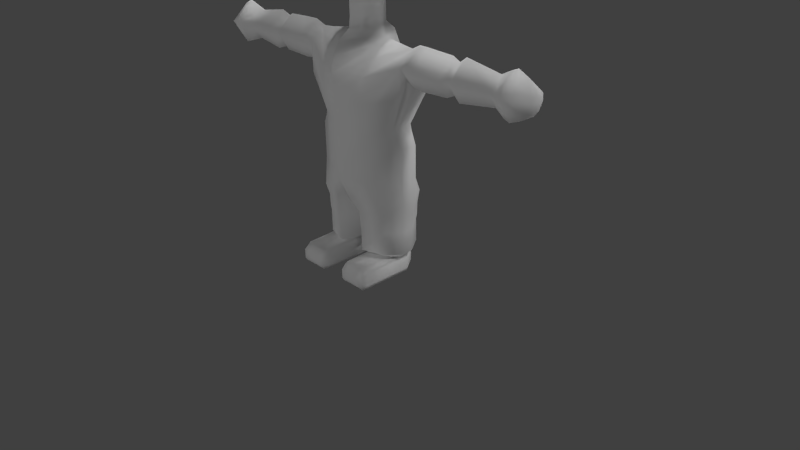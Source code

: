 # Source: Billy.blend  (saved by Blender 2.73.0; exported with 4.5.12 LTS)
import bpy
from mathutils import Matrix  # noqa: F401  (used for matrix-valued properties, if any)

bpy.ops.wm.read_factory_settings(use_empty=True)
scene = bpy.context.scene
scene.name = 'Scene'

# ---- collections
col_collection_1 = bpy.data.collections.new('Collection 1'); scene.collection.children.link(col_collection_1)
col_collection_2 = bpy.data.collections.new('Collection 2'); scene.collection.children.link(col_collection_2)

# ---- materials (node trees are filled in below, after node groups)
mat_material = bpy.data.materials.new('Material')
mat_material.alpha_threshold = 0.0
mat_material.use_transparent_shadow = False
mat_material.roughness = 0.5
mat_material.specular_intensity = 0.2579
mat_material.line_color = (0.0, 0.0, 0.0, 1.0)

# ---- material node trees

# ---- world
world_world = bpy.data.worlds.new('World'); scene.world = world_world
world_world.color = (0.05088, 0.05088, 0.05088)
world_world.use_sun_shadow = False
world_world.sun_shadow_jitter_overblur = 0.0
world_world.cycles.sampling_method = 'MANUAL'
world_world.cycles.sample_map_resolution = 256

# ---- cameras
cam_camera = bpy.data.cameras.new('Camera')
cam_camera.clip_end = 100.0
cam_camera.lens = 35.0
cam_camera.sensor_width = 32.0
cam_camera.sensor_height = 18.0
cam_camera.ortho_scale = 7.314
cam_camera.dof.focus_distance = 0.0
cam_camera.dof.aperture_fstop = 128.0

# ---- lights
light_lamp_008 = bpy.data.lights.new('Lamp.008', 'SUN')
light_lamp_008.transmission_factor = 0.0
light_lamp_008.cutoff_distance = 30.0
light_lamp_008.angle = 0.1993
light_lamp_008.energy = 1.0
light_lamp_008.shadow_buffer_clip_start = 1.001
light_lamp_008.shadow_soft_size = 0.1
light_lamp_008.shadow_cascade_max_distance = 1000.0
light_lamp_008.cycles.use_multiple_importance_sampling = False
light_lamp_007 = bpy.data.lights.new('Lamp.007', 'POINT')
light_lamp_007.transmission_factor = 0.0
light_lamp_007.cutoff_distance = 30.0
light_lamp_007.energy = 100.0
light_lamp_007.shadow_buffer_clip_start = 1.001
light_lamp_007.shadow_soft_size = 0.1
light_lamp_007.shadow_maximum_resolution = 0.006
light_lamp_007.use_absolute_resolution = True
light_lamp_007.cycles.use_multiple_importance_sampling = False
light_lamp_006 = bpy.data.lights.new('Lamp.006', 'POINT')
light_lamp_006.transmission_factor = 0.0
light_lamp_006.cutoff_distance = 30.0
light_lamp_006.energy = 100.0
light_lamp_006.shadow_buffer_clip_start = 1.001
light_lamp_006.shadow_soft_size = 0.1
light_lamp_006.shadow_maximum_resolution = 0.006
light_lamp_006.use_absolute_resolution = True
light_lamp_006.cycles.use_multiple_importance_sampling = False
light_lamp_005 = bpy.data.lights.new('Lamp.005', 'POINT')
light_lamp_005.transmission_factor = 0.0
light_lamp_005.cutoff_distance = 30.0
light_lamp_005.energy = 100.0
light_lamp_005.shadow_buffer_clip_start = 1.001
light_lamp_005.shadow_soft_size = 0.1
light_lamp_005.shadow_maximum_resolution = 0.006
light_lamp_005.use_absolute_resolution = True
light_lamp_005.cycles.use_multiple_importance_sampling = False
light_lamp_004 = bpy.data.lights.new('Lamp.004', 'POINT')
light_lamp_004.transmission_factor = 0.0
light_lamp_004.cutoff_distance = 30.0
light_lamp_004.energy = 100.0
light_lamp_004.shadow_buffer_clip_start = 1.001
light_lamp_004.shadow_soft_size = 0.1
light_lamp_004.shadow_maximum_resolution = 0.006
light_lamp_004.use_absolute_resolution = True
light_lamp_004.cycles.use_multiple_importance_sampling = False
light_lamp_003 = bpy.data.lights.new('Lamp.003', 'POINT')
light_lamp_003.transmission_factor = 0.0
light_lamp_003.cutoff_distance = 30.0
light_lamp_003.energy = 100.0
light_lamp_003.shadow_buffer_clip_start = 1.001
light_lamp_003.shadow_soft_size = 0.1
light_lamp_003.shadow_maximum_resolution = 0.006
light_lamp_003.use_absolute_resolution = True
light_lamp_003.cycles.use_multiple_importance_sampling = False
light_lamp_002 = bpy.data.lights.new('Lamp.002', 'POINT')
light_lamp_002.transmission_factor = 0.0
light_lamp_002.cutoff_distance = 30.0
light_lamp_002.energy = 100.0
light_lamp_002.shadow_buffer_clip_start = 1.001
light_lamp_002.shadow_soft_size = 0.1
light_lamp_002.shadow_maximum_resolution = 0.006
light_lamp_002.use_absolute_resolution = True
light_lamp_002.cycles.use_multiple_importance_sampling = False
light_lamp_001 = bpy.data.lights.new('Lamp.001', 'POINT')
light_lamp_001.transmission_factor = 0.0
light_lamp_001.cutoff_distance = 30.0
light_lamp_001.energy = 100.0
light_lamp_001.shadow_buffer_clip_start = 1.001
light_lamp_001.shadow_soft_size = 0.1
light_lamp_001.shadow_maximum_resolution = 0.006
light_lamp_001.use_absolute_resolution = True
light_lamp_001.cycles.use_multiple_importance_sampling = False
light_lamp = bpy.data.lights.new('Lamp', 'POINT')
light_lamp.transmission_factor = 0.0
light_lamp.cutoff_distance = 30.0
light_lamp.energy = 100.0
light_lamp.shadow_buffer_clip_start = 1.001
light_lamp.shadow_soft_size = 0.1
light_lamp.shadow_maximum_resolution = 0.006
light_lamp.use_absolute_resolution = True
light_lamp.cycles.use_multiple_importance_sampling = False

# ---- meshes
me_cube = bpy.data.meshes.new('Cube')
me_cube.from_pydata([(0.8349, -2.98e-07, 0.0), (0.75, -5.96e-08, -0.75), (0.75, 0.75, 0.0), (0.75, -0.75, 0.0), (0.69, -4.023e-07, 0.75), (0.5556, 0.5556, -0.7207), (0.5556, -0.5556, -0.7556), (0.5556, 0.5556, 0.5556), (0.5556, -0.5556, 0.5556), (0.247, 6.033e-08, -0.9177), (0.247, 6.033e-08, -1.09), (0.247, 6.033e-08, -1.18), (0.247, 6.033e-08, -1.329), (0.3137, -0.004251, -1.394), (0.5858, -0.01664, -1.432), (0.7674, -0.02809, -1.444), (0.7674, -0.2226, -1.62), (0.7674, 0.1768, -1.62), (0.8829, -0.2778, -1.608), (0.7674, 0.1768, -1.982), (0.5929, -0.07514, -2.38), (0.5894, 0.1048, -2.38), (0.5927, -0.1663, -2.38), (0.7557, -0.2247, -1.987), (0.5929, 0.00838, -2.38), (0.8829, -0.02971, -1.385), (0.766, -0.1113, -1.792), (0.7925, 0.06588, -1.813), (0.8829, 0.2316, -1.608), (0.8838, -0.1228, -1.845), (0.8829, 0.09012, -1.854), (0.9989, -0.2778, -1.608), (0.9989, -0.02971, -1.385), (0.9989, 0.2316, -1.608), (0.9989, -0.1265, -1.854), (0.9989, 0.09012, -1.854), (1.38, -0.2602, -1.612), (1.38, -0.02921, -1.404), (1.38, 0.2141, -1.612), (1.38, -0.1194, -1.841), (1.38, 0.08238, -1.841), (1.464, -0.2088, -1.623), (1.464, -0.0277, -1.459), (1.464, 0.1631, -1.623), (1.464, -0.09839, -1.802), (1.464, 0.05981, -1.802), (1.565, -0.2797, -1.608), (1.565, -0.02971, -1.382), (1.565, 0.2336, -1.608), (1.565, -0.1273, -1.855), (1.565, 0.09105, -1.855), (2.033, -0.2052, -1.623), (2.033, -0.0276, -1.463), (2.033, 0.1594, -1.623), (2.033, -0.0969, -1.799), (2.033, 0.05819, -1.799), (0.3137, -0.1849, -1.471), (0.3344, -0.4092, -1.788), (0.3259, -0.4309, -2.09), (0.3293, -0.313, -1.597), (0.3243, -0.3623, -2.38), (0.3374, 0.3117, -2.092), (0.3318, 0.3113, -1.771), (0.3281, 0.2296, -1.573), (0.3243, 0.2598, -2.38), (0.3137, 0.1129, -1.46), (0.6386, -0.1481, -2.508), (0.6387, 0.06378, -2.508), (0.3129, -0.386, -2.508), (0.3129, 0.3688, -2.508), (0.6937, -0.1377, -2.612), (0.6939, 0.08434, -2.612), (0.2957, -0.3868, -2.612), (0.2957, 0.4039, -2.612), (0.6937, -0.1377, -3.078), (0.6939, 0.08434, -3.078), (0.2957, -0.3868, -3.078), (0.2957, 0.4039, -3.078), (0.1058, -0.4427, -3.33), (0.6917, -0.1203, -3.33), (0.6918, 0.07763, -3.33), (0.4736, -0.3423, -3.33), (0.4736, 0.3625, -3.33), (0.1058, 0.4308, -3.33), (0.1899, -0.3766, -3.481), (0.6483, -0.09672, -3.481), (0.6485, 0.07506, -3.481), (0.4777, -0.2895, -3.481), (0.4777, 0.3223, -3.481), (0.1899, 0.3816, -3.481), (0.06457, 0.01279, -3.481), (0.1944, -0.3679, -3.648), (0.6423, -0.09441, -3.648), (0.6424, 0.07344, -3.648), (0.4756, -0.2828, -3.648), (0.4756, 0.315, -3.648), (0.1944, 0.373, -3.648), (0.07191, 0.01259, -3.648), (0.1946, -0.3592, -3.708), (0.6304, -0.09319, -3.708), (0.6305, 0.07009, -3.708), (0.4682, -0.2764, -3.708), (0.4682, 0.3051, -3.708), (0.1946, 0.3615, -3.708), (0.0755, 0.0109, -3.708), (0.1998, -0.3562, -4.001), (0.6333, -0.09146, -4.001), (0.6335, 0.071, -4.001), (0.472, -0.2738, -4.001), (0.472, 0.3048, -4.001), (0.1998, 0.3609, -4.001), (0.08125, 0.01211, -4.001), (0.2579, -0.2429, -4.073), (0.5551, -0.06145, -4.073), (0.5552, 0.0499, -4.073), (0.4445, -0.1864, -4.073), (0.4445, 0.2102, -4.073), (0.2579, 0.2486, -4.073), (0.1767, 0.009536, -4.073), (2.162, -0.277, -1.619), (2.162, -0.02964, -1.396), (2.162, 0.2309, -1.619), (2.162, -0.1262, -1.865), (2.162, 0.08987, -1.865), (2.25, -0.3127, -1.612), (2.25, -0.03065, -1.358), (2.25, 0.2664, -1.612), (2.25, -0.1407, -1.891), (2.25, 0.1056, -1.891), (2.38, -0.2504, -1.625), (2.38, -0.02888, -1.425), (2.38, 0.2044, -1.625), (2.38, -0.1153, -1.845), (2.38, 0.07813, -1.845), (2.484, -0.1198, -1.652), (2.484, -0.02517, -1.567), (2.484, 0.0745, -1.652), (2.484, -0.0621, -1.746), (2.484, 0.02055, -1.746), (0.5635, -0.05751, -4.116), (0.5636, 0.0622, -4.116), (0.4446, 0.2345, -4.116), (0.2441, 0.2758, -4.116), (0.1567, 0.0188, -4.116), (0.5635, -0.05751, -4.272), (0.5636, 0.0622, -4.272), (0.4446, 0.2345, -4.272), (0.2441, 0.2758, -4.272), (0.1567, 0.0188, -4.272), (0.5487, -0.05343, -4.318), (0.5488, 0.05164, -4.318), (0.4444, 0.2029, -4.318), (0.2683, 0.2392, -4.318), (0.1916, 0.01355, -4.318), (0.2699, -0.5979, -4.073), (0.4342, -0.5979, -4.073), (0.2699, -0.6891, -4.151), (0.4342, -0.6891, -4.151), (0.2699, -0.6891, -4.272), (0.5316, -0.6891, -4.272), (0.4342, -0.6891, -4.272), (0.2699, -0.6572, -4.318), (0.4342, -0.6572, -4.318), (0.5635, -0.5979, -4.116), (0.5635, -0.5979, -4.272), (0.5487, -0.5979, -4.318), (0.5316, -0.5979, -4.073), (0.5316, -0.6891, -4.151), (0.5316, -0.6572, -4.318), (0.1567, -0.5979, -4.116), (0.1567, -0.5979, -4.272), (0.1916, -0.5979, -4.318), (0.1984, -0.5979, -4.073), (0.1984, -0.6891, -4.151), (0.1984, -0.6891, -4.272), (0.1984, -0.6572, -4.318), (0.05674, 0.005889, -3.33), (-0.8349, -2.98e-07, 0.0), (-0.75, -5.96e-08, -0.75), (-0.75, 0.75, 0.0), (-0.75, -0.75, 0.0), (-0.69, -4.023e-07, 0.75), (-0.5556, 0.5556, -0.7207), (-0.5556, -0.5556, -0.7556), (-0.5556, 0.5556, 0.5556), (-0.5556, -0.5556, 0.5556), (-0.247, 6.033e-08, -0.9177), (-0.247, 6.033e-08, -1.09), (-0.247, 6.033e-08, -1.18), (-0.247, 6.033e-08, -1.329), (-0.3137, -0.004251, -1.394), (-0.5858, -0.01664, -1.432), (-0.7674, -0.02809, -1.444), (-0.7674, -0.2226, -1.62), (-0.7674, 0.1768, -1.62), (-0.8829, -0.2778, -1.608), (-0.7674, 0.1768, -1.982), (-0.5929, -0.07514, -2.38), (-0.5894, 0.1048, -2.38), (-0.5927, -0.1663, -2.38), (-0.7557, -0.2247, -1.987), (-0.5929, 0.00838, -2.38), (-0.8829, -0.02971, -1.385), (-0.766, -0.1113, -1.792), (-0.7925, 0.06588, -1.813), (-0.8829, 0.2316, -1.608), (-0.8838, -0.1228, -1.845), (-0.8829, 0.09012, -1.854), (-0.9989, -0.2778, -1.608), (-0.9989, -0.02971, -1.385), (-0.9989, 0.2316, -1.608), (-0.9989, -0.1265, -1.854), (-0.9989, 0.09012, -1.854), (-1.38, -0.2602, -1.612), (-1.38, -0.02921, -1.404), (-1.38, 0.2141, -1.612), (-1.38, -0.1194, -1.841), (-1.38, 0.08238, -1.841), (-1.464, -0.2088, -1.623), (-1.464, -0.0277, -1.459), (-1.464, 0.1631, -1.623), (-1.464, -0.09839, -1.802), (-1.464, 0.05981, -1.802), (-1.565, -0.2797, -1.608), (-1.565, -0.02971, -1.382), (-1.565, 0.2336, -1.608), (-1.565, -0.1273, -1.855), (-1.565, 0.09105, -1.855), (-2.033, -0.2052, -1.623), (-2.033, -0.0276, -1.463), (-2.033, 0.1594, -1.623), (-2.033, -0.0969, -1.799), (-2.033, 0.05819, -1.799), (-0.3137, -0.1849, -1.471), (-0.3344, -0.4092, -1.788), (-0.3259, -0.4309, -2.09), (-0.3293, -0.313, -1.597), (-0.3243, -0.3623, -2.38), (-0.3374, 0.3117, -2.092), (-0.3318, 0.3113, -1.771), (-0.3281, 0.2296, -1.573), (-0.3243, 0.2598, -2.38), (-0.3137, 0.1129, -1.46), (-0.6386, -0.1481, -2.508), (-0.6387, 0.06378, -2.508), (-0.3129, -0.386, -2.508), (-0.3129, 0.3688, -2.508), (-0.6937, -0.1377, -2.612), (-0.6939, 0.08434, -2.612), (-0.2957, -0.3868, -2.612), (-0.2957, 0.4039, -2.612), (-0.6937, -0.1377, -3.078), (-0.6939, 0.08434, -3.078), (-0.2957, -0.3868, -3.078), (-0.2957, 0.4039, -3.078), (-0.1058, -0.4427, -3.33), (-0.6917, -0.1203, -3.33), (-0.6918, 0.07763, -3.33), (-0.4736, -0.3423, -3.33), (-0.4736, 0.3625, -3.33), (-0.1058, 0.4308, -3.33), (-0.1899, -0.3766, -3.481), (-0.6483, -0.09672, -3.481), (-0.6485, 0.07506, -3.481), (-0.4777, -0.2895, -3.481), (-0.4777, 0.3223, -3.481), (-0.1899, 0.3816, -3.481), (-0.06457, 0.01279, -3.481), (-0.1944, -0.3679, -3.648), (-0.6423, -0.09441, -3.648), (-0.6424, 0.07344, -3.648), (-0.4756, -0.2828, -3.648), (-0.4756, 0.315, -3.648), (-0.1944, 0.373, -3.648), (-0.07191, 0.01259, -3.648), (-0.1946, -0.3592, -3.708), (-0.6304, -0.09319, -3.708), (-0.6305, 0.07009, -3.708), (-0.4682, -0.2764, -3.708), (-0.4682, 0.3051, -3.708), (-0.1946, 0.3615, -3.708), (-0.0755, 0.0109, -3.708), (-0.1998, -0.3562, -4.001), (-0.6333, -0.09146, -4.001), (-0.6335, 0.071, -4.001), (-0.472, -0.2738, -4.001), (-0.472, 0.3048, -4.001), (-0.1998, 0.3609, -4.001), (-0.08125, 0.01211, -4.001), (-0.2579, -0.2429, -4.073), (-0.5551, -0.06145, -4.073), (-0.5552, 0.0499, -4.073), (-0.4445, -0.1864, -4.073), (-0.4445, 0.2102, -4.073), (-0.2579, 0.2486, -4.073), (-0.1767, 0.009536, -4.073), (-2.162, -0.277, -1.619), (-2.162, -0.02964, -1.396), (-2.162, 0.2309, -1.619), (-2.162, -0.1262, -1.865), (-2.162, 0.08987, -1.865), (-2.25, -0.3127, -1.612), (-2.25, -0.03065, -1.358), (-2.25, 0.2664, -1.612), (-2.25, -0.1407, -1.891), (-2.25, 0.1056, -1.891), (-2.38, -0.2504, -1.625), (-2.38, -0.02888, -1.425), (-2.38, 0.2044, -1.625), (-2.38, -0.1153, -1.845), (-2.38, 0.07813, -1.845), (-2.484, -0.1198, -1.652), (-2.484, -0.02517, -1.567), (-2.484, 0.0745, -1.652), (-2.484, -0.0621, -1.746), (-2.484, 0.02055, -1.746), (-0.5635, -0.05751, -4.116), (-0.5636, 0.0622, -4.116), (-0.4446, 0.2345, -4.116), (-0.2441, 0.2758, -4.116), (-0.1567, 0.0188, -4.116), (-0.5635, -0.05751, -4.272), (-0.5636, 0.0622, -4.272), (-0.4446, 0.2345, -4.272), (-0.2441, 0.2758, -4.272), (-0.1567, 0.0188, -4.272), (-0.5487, -0.05343, -4.318), (-0.5488, 0.05164, -4.318), (-0.4444, 0.2029, -4.318), (-0.2683, 0.2392, -4.318), (-0.1916, 0.01355, -4.318), (-0.2699, -0.5979, -4.073), (-0.4342, -0.5979, -4.073), (-0.2699, -0.6891, -4.151), (-0.4342, -0.6891, -4.151), (-0.2699, -0.6891, -4.272), (-0.5316, -0.6891, -4.272), (-0.4342, -0.6891, -4.272), (-0.2699, -0.6572, -4.318), (-0.4342, -0.6572, -4.318), (-0.5635, -0.5979, -4.116), (-0.5635, -0.5979, -4.272), (-0.5487, -0.5979, -4.318), (-0.5316, -0.5979, -4.073), (-0.5316, -0.6891, -4.151), (-0.5316, -0.6572, -4.318), (-0.1567, -0.5979, -4.116), (-0.1567, -0.5979, -4.272), (-0.1916, -0.5979, -4.318), (-0.1984, -0.5979, -4.073), (-0.1984, -0.6891, -4.151), (-0.1984, -0.6891, -4.272), (-0.1984, -0.6572, -4.318), (0.0, -0.2567, -1.087), (0.0, -1.788e-07, 0.8649), (0.0, -1.0, 0.0), (0.0, 0.8649, 0.0), (0.0, 0.75, -0.75), (0.0, -0.75, -0.7556), (0.0, 0.75, 0.75), (0.0, -0.75, 0.75), (0.0, -0.2567, -0.9144), (0.0, 0.2883, -0.9039), (0.0, 0.2883, -1.076), (0.0, -0.2567, -1.177), (0.0, 0.2883, -1.166), (0.0, -0.2732, -1.319), (0.0, 0.2883, -1.316), (0.0, -0.4302, -1.425), (0.0, 0.4214, -1.425), (0.0, -0.522, -1.584), (0.0, 0.4794, -1.569), (0.0, -0.5533, -1.768), (0.0, 0.4852, -1.758), (0.0, -0.5642, -1.948), (0.0, 0.4617, -1.97), (0.0, -0.5157, -2.191), (0.0, 0.4103, -2.176), (0.0, -0.4509, -2.38), (0.0, 0.3201, -2.38), (0.0, -0.4935, -2.508), (0.0, 0.442, -2.508), (0.0, -0.4994, -2.612), (0.0, 0.4806, -2.612), (0.0, -0.4994, -3.078), (0.0, 0.04518, -3.078), (0.0, 0.4806, -3.078), (-0.05674, 0.005889, -3.33)], [], [(9, 361, 353, 10), (362, 9, 10, 363), (354, 4, 7, 359), (354, 360, 8, 4), (0, 1, 5, 2), (0, 2, 7, 4), (0, 4, 8, 3), (0, 3, 6, 1), (355, 358, 6, 3), (355, 3, 8, 360), (356, 359, 7, 2), (356, 2, 5, 357), (362, 357, 5, 1, 9), (9, 1, 6, 358, 361), (363, 10, 11, 365), (10, 353, 364, 11), (365, 11, 12, 367), (11, 364, 366, 12), (367, 12, 13, 369), (12, 366, 368, 13), (13, 14, 65), (13, 368, 370, 56), (65, 14, 15, 63), (56, 370, 372, 59), (59, 372, 374, 57), (63, 15, 17, 62), (62, 17, 19, 61), (26, 27, 30, 29), (61, 19, 21, 64), (23, 26, 16), (57, 374, 376, 58), (58, 376, 378, 60), (19, 17, 27), (27, 26, 20, 24), (26, 23, 22, 20), (19, 27, 24, 21), (27, 17, 28, 30), (16, 26, 29, 18), (17, 15, 25, 28), (15, 16, 18, 25), (25, 18, 31, 32), (28, 25, 32, 33), (18, 29, 34, 31), (30, 28, 33, 35), (29, 30, 35, 34), (32, 31, 36, 37), (33, 32, 37, 38), (31, 34, 39, 36), (35, 33, 38, 40), (34, 35, 40, 39), (37, 36, 41, 42), (38, 37, 42, 43), (36, 39, 44, 41), (40, 38, 43, 45), (39, 40, 45, 44), (42, 41, 46, 47), (43, 42, 47, 48), (41, 44, 49, 46), (45, 43, 48, 50), (44, 45, 50, 49), (47, 46, 51, 52), (48, 47, 52, 53), (46, 49, 54, 51), (50, 48, 53, 55), (49, 50, 55, 54), (14, 56, 59, 15), (16, 57, 58, 23), (15, 59, 57, 16), (23, 58, 60, 22), (14, 13, 56), (369, 13, 65, 371), (377, 61, 64, 379), (373, 63, 62, 375), (371, 65, 63, 373), (375, 62, 61, 377), (67, 71, 73, 69), (60, 378, 380, 68), (22, 60, 68, 66), (64, 21, 69), (379, 64, 69, 381), (71, 75, 77, 73), (68, 380, 382, 72), (66, 68, 72, 70), (71, 70, 74, 75), (381, 69, 73, 383), (75, 80, 82, 77), (72, 382, 384, 76), (70, 72, 76, 74), (75, 74, 79, 80), (384, 385, 176, 78), (80, 86, 88, 82), (76, 384, 78, 81), (74, 76, 81, 79), (80, 79, 85, 86), (383, 73, 77, 386), (385, 386, 83, 176), (386, 77, 82, 83), (83, 82, 88, 89), (176, 83, 89, 90), (86, 93, 95, 88), (81, 78, 84, 87), (79, 81, 87, 85), (86, 85, 92, 93), (78, 176, 90, 84), (89, 88, 95, 96), (90, 89, 96, 97), (93, 100, 102, 95), (87, 84, 91, 94), (85, 87, 94, 92), (93, 92, 99, 100), (84, 90, 97, 91), (96, 95, 102, 103), (97, 96, 103, 104), (100, 107, 109, 102), (94, 91, 98, 101), (92, 94, 101, 99), (100, 99, 106, 107), (91, 97, 104, 98), (103, 102, 109, 110), (104, 103, 110, 111), (107, 114, 116, 109), (101, 98, 105, 108), (99, 101, 108, 106), (140, 139, 144, 145), (98, 104, 111, 105), (110, 109, 116, 117), (111, 110, 117, 118), (114, 140, 141, 116), (108, 105, 112, 115), (106, 108, 115, 113), (114, 113, 139, 140), (105, 111, 118, 112), (52, 51, 119, 120), (53, 52, 120, 121), (51, 54, 122, 119), (55, 53, 121, 123), (54, 55, 123, 122), (120, 119, 124, 125), (121, 120, 125, 126), (119, 122, 127, 124), (123, 121, 126, 128), (122, 123, 128, 127), (125, 124, 129, 130), (126, 125, 130, 131), (124, 127, 132, 129), (128, 126, 131, 133), (127, 128, 133, 132), (130, 129, 134, 135), (131, 130, 135, 136), (129, 132, 137, 134), (133, 131, 136, 138), (132, 133, 138, 137), (138, 136, 135, 134, 137), (117, 116, 141, 142), (118, 117, 142, 143), (140, 145, 146, 141), (24, 20, 67), (142, 141, 146, 147), (143, 142, 147, 148), (145, 150, 151, 146), (145, 144, 149, 150), (69, 21, 67), (147, 146, 151, 152), (148, 147, 152, 153), (151, 150, 149, 152), (107, 106, 113, 114), (21, 24, 67), (115, 112, 154, 155), (165, 168, 162, 161, 175, 171), (168, 165, 164, 159), (155, 154, 156, 157), (171, 153, 149, 165), (174, 170, 171, 175), (157, 156, 158, 160), (173, 169, 170, 174), (172, 118, 143, 169), (160, 158, 161, 162), (172, 169, 173), (149, 144, 164, 165), (144, 139, 163, 164), (148, 153, 171, 170), (143, 148, 170, 169), (113, 115, 155, 166), (112, 118, 172, 154), (166, 155, 157, 167), (154, 172, 173, 156), (167, 157, 160, 159), (156, 173, 174, 158), (159, 160, 162, 168), (158, 174, 175, 161), (167, 163, 166), (167, 159, 164, 163), (163, 139, 113, 166), (153, 152, 149), (20, 22, 66), (67, 20, 66), (67, 66, 70, 71), (186, 187, 353, 361), (362, 363, 187, 186), (354, 359, 184, 181), (354, 181, 185, 360), (177, 179, 182, 178), (177, 181, 184, 179), (177, 180, 185, 181), (177, 178, 183, 180), (355, 180, 183, 358), (355, 360, 185, 180), (356, 179, 184, 359), (356, 357, 182, 179), (362, 186, 178, 182, 357), (186, 361, 358, 183, 178), (363, 365, 188, 187), (187, 188, 364, 353), (365, 367, 189, 188), (188, 189, 366, 364), (367, 369, 190, 189), (189, 190, 368, 366), (190, 242, 191), (190, 233, 370, 368), (242, 240, 192, 191), (233, 236, 372, 370), (236, 234, 374, 372), (240, 239, 194, 192), (239, 238, 196, 194), (203, 206, 207, 204), (238, 241, 198, 196), (200, 193, 203), (234, 235, 376, 374), (235, 237, 378, 376), (196, 204, 194), (204, 201, 197, 203), (203, 197, 199, 200), (196, 198, 201, 204), (204, 207, 205, 194), (193, 195, 206, 203), (194, 205, 202, 192), (192, 202, 195, 193), (202, 209, 208, 195), (205, 210, 209, 202), (195, 208, 211, 206), (207, 212, 210, 205), (206, 211, 212, 207), (209, 214, 213, 208), (210, 215, 214, 209), (208, 213, 216, 211), (212, 217, 215, 210), (211, 216, 217, 212), (214, 219, 218, 213), (215, 220, 219, 214), (213, 218, 221, 216), (217, 222, 220, 215), (216, 221, 222, 217), (219, 224, 223, 218), (220, 225, 224, 219), (218, 223, 226, 221), (222, 227, 225, 220), (221, 226, 227, 222), (224, 229, 228, 223), (225, 230, 229, 224), (223, 228, 231, 226), (227, 232, 230, 225), (226, 231, 232, 227), (191, 192, 236, 233), (193, 200, 235, 234), (192, 193, 234, 236), (200, 199, 237, 235), (191, 233, 190), (369, 371, 242, 190), (377, 379, 241, 238), (373, 375, 239, 240), (371, 373, 240, 242), (375, 377, 238, 239), (244, 246, 250, 248), (237, 245, 380, 378), (199, 243, 245, 237), (241, 246, 198), (379, 381, 246, 241), (248, 250, 254, 252), (245, 249, 382, 380), (243, 247, 249, 245), (248, 252, 251, 247), (381, 383, 250, 246), (252, 254, 259, 257), (249, 253, 384, 382), (247, 251, 253, 249), (252, 257, 256, 251), (384, 255, 387, 385), (257, 259, 265, 263), (253, 258, 255, 384), (251, 256, 258, 253), (257, 263, 262, 256), (383, 386, 254, 250), (385, 387, 260, 386), (386, 260, 259, 254), (260, 266, 265, 259), (387, 267, 266, 260), (263, 265, 272, 270), (258, 264, 261, 255), (256, 262, 264, 258), (263, 270, 269, 262), (255, 261, 267, 387), (266, 273, 272, 265), (267, 274, 273, 266), (270, 272, 279, 277), (264, 271, 268, 261), (262, 269, 271, 264), (270, 277, 276, 269), (261, 268, 274, 267), (273, 280, 279, 272), (274, 281, 280, 273), (277, 279, 286, 284), (271, 278, 275, 268), (269, 276, 278, 271), (277, 284, 283, 276), (268, 275, 281, 274), (280, 287, 286, 279), (281, 288, 287, 280), (284, 286, 293, 291), (278, 285, 282, 275), (276, 283, 285, 278), (317, 322, 321, 316), (275, 282, 288, 281), (287, 294, 293, 286), (288, 295, 294, 287), (291, 293, 318, 317), (285, 292, 289, 282), (283, 290, 292, 285), (291, 317, 316, 290), (282, 289, 295, 288), (229, 297, 296, 228), (230, 298, 297, 229), (228, 296, 299, 231), (232, 300, 298, 230), (231, 299, 300, 232), (297, 302, 301, 296), (298, 303, 302, 297), (296, 301, 304, 299), (300, 305, 303, 298), (299, 304, 305, 300), (302, 307, 306, 301), (303, 308, 307, 302), (301, 306, 309, 304), (305, 310, 308, 303), (304, 309, 310, 305), (307, 312, 311, 306), (308, 313, 312, 307), (306, 311, 314, 309), (310, 315, 313, 308), (309, 314, 315, 310), (315, 314, 311, 312, 313), (294, 319, 318, 293), (295, 320, 319, 294), (317, 318, 323, 322), (201, 244, 197), (319, 324, 323, 318), (320, 325, 324, 319), (322, 323, 328, 327), (322, 327, 326, 321), (246, 244, 198), (324, 329, 328, 323), (325, 330, 329, 324), (328, 329, 326, 327), (284, 291, 290, 283), (198, 244, 201), (292, 332, 331, 289), (342, 348, 352, 338, 339, 345), (345, 336, 341, 342), (332, 334, 333, 331), (348, 342, 326, 330), (351, 352, 348, 347), (334, 337, 335, 333), (350, 351, 347, 346), (349, 346, 320, 295), (337, 339, 338, 335), (349, 350, 346), (326, 342, 341, 321), (321, 341, 340, 316), (325, 347, 348, 330), (320, 346, 347, 325), (290, 343, 332, 292), (289, 331, 349, 295), (343, 344, 334, 332), (331, 333, 350, 349), (344, 336, 337, 334), (333, 335, 351, 350), (336, 345, 339, 337), (335, 338, 352, 351), (344, 343, 340), (344, 340, 341, 336), (340, 343, 290, 316), (330, 326, 329), (197, 243, 199), (244, 243, 197), (244, 248, 247, 243)])
me_cube.polygons.foreach_set('use_smooth', [True] * 394)
_uv = me_cube.uv_layers.new(name='Mapa UV')
_uv.uv.foreach_set('vector', [0.05085, 0.9296, 0.0873, 0.9299, 0.0873, 0.9477, 0.05041, 0.9472, 0.01241, 0.9272, 0.05085, 0.9296, 0.05041, 0.9472, 0.01195, 0.9447, 0.6463, 0.4372, 0.5556, 0.3919, 0.6287, 0.3268, 0.723, 0.3886, 0.3935, 0.4579, 0.3935, 0.3148, 0.4707, 0.3088, 0.5556, 0.3919, 0.5776, 0.2375, 0.5677, 0.09489, 0.6296, 0.1372, 0.6355, 0.2385, 0.5776, 0.2375, 0.6355, 0.2385, 0.6287, 0.3268, 0.5556, 0.3919, 0.5776, 0.2375, 0.5556, 0.3919, 0.4707, 0.3088, 0.4739, 0.2324, 0.5776, 0.2375, 0.4739, 0.2324, 0.4701, 0.1354, 0.5677, 0.09489, 0.3935, 0.2321, 0.3935, 0.1402, 0.4701, 0.1354, 0.4739, 0.2324, 0.3935, 0.2321, 0.4739, 0.2324, 0.4707, 0.3088, 0.3935, 0.3148, 0.7568, 0.2416, 0.723, 0.3886, 0.6287, 0.3268, 0.6355, 0.2385, 0.7568, 0.2416, 0.6355, 0.2385, 0.6296, 0.1372, 0.7207, 0.1018, 0.6577, 0.03459, 0.7207, 0.1018, 0.6296, 0.1372, 0.5677, 0.09489, 0.5862, 0.03627, 0.4726, 0.01419, 0.5677, 0.09489, 0.4701, 0.1354, 0.3935, 0.1402, 0.3935, 0.04134, 0.01195, 0.9447, 0.05041, 0.9472, 0.05014, 0.9563, 0.01169, 0.9538, 0.05041, 0.9472, 0.0873, 0.9477, 0.0873, 0.9572, 0.05014, 0.9563, 0.01169, 0.9538, 0.05014, 0.9563, 0.04961, 0.9714, 0.01126, 0.9689, 0.05014, 0.9563, 0.0873, 0.9572, 0.0873, 0.9722, 0.04961, 0.9714, 0.4537, 0.7118, 0.5101, 0.6907, 0.5218, 0.6998, 0.4537, 0.7345, 0.5364, 0.6798, 0.4843, 0.6534, 0.4843, 0.6279, 0.5484, 0.6713, 0.5218, 0.6998, 0.5623, 0.7148, 0.5147, 0.7202, 0.5484, 0.6713, 0.4843, 0.6279, 0.4843, 0.6048, 0.5399, 0.6409, 0.5147, 0.7202, 0.5623, 0.7148, 0.5891, 0.7226, 0.5099, 0.7457, 0.5399, 0.6409, 0.4843, 0.6048, 0.4843, 0.5809, 0.5369, 0.6131, 0.5369, 0.6131, 0.4843, 0.5809, 0.4843, 0.5573, 0.5338, 0.5815, 0.5099, 0.7457, 0.5891, 0.7226, 0.5776, 0.7625, 0.5055, 0.7782, 0.5055, 0.7782, 0.5776, 0.7625, 0.5651, 0.8127, 0.5045, 0.826, 0.954, 0.03766, 0.9765, 0.03766, 0.9877, 0.05225, 0.964, 0.05225, 0.5045, 0.826, 0.5651, 0.8127, 0.551, 0.8716, 0.5039, 0.8698, 0.5959, 0.5528, 0.6184, 0.5757, 0.6062, 0.6056, 0.5338, 0.5815, 0.4843, 0.5573, 0.4843, 0.5237, 0.532, 0.5374, 0.532, 0.5374, 0.4843, 0.5237, 0.4843, 0.4945, 0.5359, 0.4931, 0.5651, 0.8127, 0.5776, 0.7625, 0.5874, 0.7956, 0.643, 0.5675, 0.6184, 0.5757, 0.6013, 0.4893, 0.6129, 0.4862, 0.6184, 0.5757, 0.5959, 0.5528, 0.5877, 0.4928, 0.6013, 0.4893, 0.5651, 0.8127, 0.5874, 0.7956, 0.5647, 0.8768, 0.551, 0.8716, 0.8133, 0.03766, 0.846, 0.03766, 0.8396, 0.05225, 0.8017, 0.05225, 0.9269, 0.03766, 0.954, 0.03766, 0.964, 0.05225, 0.9302, 0.05225, 0.846, 0.03766, 0.8875, 0.03766, 0.8862, 0.05225, 0.8396, 0.05225, 0.8875, 0.03766, 0.9269, 0.03766, 0.9302, 0.05225, 0.8862, 0.05225, 0.8862, 0.05225, 0.9302, 0.05225, 0.9344, 0.0678, 0.8858, 0.0678, 0.8396, 0.05225, 0.8862, 0.05225, 0.8858, 0.0678, 0.8337, 0.0678, 0.9302, 0.05225, 0.964, 0.05225, 0.9714, 0.0678, 0.9344, 0.0678, 0.8017, 0.05225, 0.8396, 0.05225, 0.8337, 0.0678, 0.7923, 0.0678, 0.964, 0.05225, 0.9877, 0.05225, 0.9969, 0.0678, 0.9714, 0.0678, 0.7196, 0.7275, 0.7647, 0.731, 0.761, 0.7792, 0.7205, 0.7748, 0.6728, 0.7325, 0.7196, 0.7275, 0.7205, 0.7748, 0.6794, 0.7816, 0.7647, 0.731, 0.8011, 0.738, 0.7927, 0.785, 0.761, 0.7792, 0.6357, 0.7413, 0.6728, 0.7325, 0.6794, 0.7816, 0.649, 0.7897, 0.8011, 0.738, 0.8267, 0.7437, 0.8157, 0.7886, 0.7927, 0.785, 0.7205, 0.7748, 0.761, 0.7792, 0.7593, 0.7922, 0.7208, 0.7896, 0.6794, 0.7816, 0.7205, 0.7748, 0.7208, 0.7896, 0.6819, 0.7939, 0.761, 0.7792, 0.7927, 0.785, 0.791, 0.7962, 0.7593, 0.7922, 0.649, 0.7897, 0.6794, 0.7816, 0.6819, 0.7939, 0.6536, 0.7985, 0.7927, 0.785, 0.8157, 0.7886, 0.811, 0.7988, 0.791, 0.7962, 0.7208, 0.7896, 0.7593, 0.7922, 0.7587, 0.8078, 0.7212, 0.808, 0.6819, 0.7939, 0.7208, 0.7896, 0.7212, 0.808, 0.6825, 0.8087, 0.7593, 0.7922, 0.791, 0.7962, 0.7897, 0.8097, 0.7587, 0.8078, 0.6536, 0.7985, 0.6819, 0.7939, 0.6825, 0.8087, 0.6512, 0.8103, 0.791, 0.7962, 0.811, 0.7988, 0.8138, 0.8125, 0.7897, 0.8097, 0.7212, 0.808, 0.7587, 0.8078, 0.7564, 0.863, 0.7221, 0.8641, 0.6825, 0.8087, 0.7212, 0.808, 0.7221, 0.8641, 0.6868, 0.8645, 0.7587, 0.8078, 0.7897, 0.8097, 0.7831, 0.8645, 0.7564, 0.863, 0.6512, 0.8103, 0.6825, 0.8087, 0.6868, 0.8645, 0.6619, 0.8675, 0.7897, 0.8097, 0.8138, 0.8125, 0.8026, 0.8675, 0.7831, 0.8645, 0.589, 0.6551, 0.5399, 0.6409, 0.5369, 0.6131, 0.6156, 0.6458, 0.6062, 0.6056, 0.5338, 0.5815, 0.532, 0.5374, 0.5959, 0.5528, 0.6156, 0.6458, 0.5369, 0.6131, 0.5338, 0.5815, 0.6062, 0.6056, 0.5959, 0.5528, 0.532, 0.5374, 0.5359, 0.4931, 0.5877, 0.4928, 0.589, 0.6551, 0.5484, 0.6713, 0.5399, 0.6409, 0.4537, 0.7345, 0.5218, 0.6998, 0.5147, 0.7202, 0.4537, 0.7541, 0.4537, 0.8357, 0.5045, 0.826, 0.5039, 0.8698, 0.4537, 0.8682, 0.4537, 0.7779, 0.5099, 0.7457, 0.5055, 0.7782, 0.4537, 0.8063, 0.4537, 0.7541, 0.5147, 0.7202, 0.5099, 0.7457, 0.4537, 0.7779, 0.4537, 0.8063, 0.5055, 0.7782, 0.5045, 0.826, 0.4537, 0.8357, 0.02385, 0.5313, 0.03178, 0.5263, 0.04357, 0.5642, 0.03513, 0.5636, 0.2762, 0.5587, 0.2738, 0.5867, 0.2625, 0.5867, 0.2653, 0.5592, 0.28, 0.5311, 0.2762, 0.5587, 0.2653, 0.5592, 0.2699, 0.5257, 0.02259, 0.5623, 0.0161, 0.5394, 0.03513, 0.5636, 0.02508, 0.5867, 0.02259, 0.5623, 0.03513, 0.5636, 0.03825, 0.5867, 0.03178, 0.5263, 0.06628, 0.515, 0.08161, 0.5548, 0.04357, 0.5642, 0.2653, 0.5592, 0.2625, 0.5867, 0.2537, 0.5867, 0.2564, 0.5595, 0.2699, 0.5257, 0.2653, 0.5592, 0.2564, 0.5595, 0.2617, 0.5211, 0.2672, 0.5042, 0.2617, 0.5211, 0.2256, 0.5133, 0.2297, 0.4951, 0.03825, 0.5867, 0.03513, 0.5636, 0.04357, 0.5642, 0.04641, 0.5867, 0.06628, 0.515, 0.08425, 0.5066, 0.09516, 0.5319, 0.08161, 0.5548, 0.2564, 0.5595, 0.2537, 0.5867, 0.2034, 0.5867, 0.2146, 0.5525, 0.2617, 0.5211, 0.2564, 0.5595, 0.2146, 0.5525, 0.2256, 0.5133, 0.2297, 0.4951, 0.2256, 0.5133, 0.2064, 0.5071, 0.209, 0.4916, 0.2034, 0.5867, 0.144, 0.5867, 0.1476, 0.5633, 0.1867, 0.5595, 0.08425, 0.5066, 0.09597, 0.5035, 0.105, 0.5249, 0.09516, 0.5319, 0.2146, 0.5525, 0.2034, 0.5867, 0.1867, 0.5595, 0.1993, 0.5303, 0.2256, 0.5133, 0.2146, 0.5525, 0.1993, 0.5303, 0.2064, 0.5071, 0.209, 0.4916, 0.2064, 0.5071, 0.1944, 0.5038, 0.1964, 0.49, 0.04641, 0.5867, 0.04357, 0.5642, 0.08161, 0.5548, 0.09629, 0.5867, 0.144, 0.5867, 0.09629, 0.5867, 0.1102, 0.5589, 0.1476, 0.5633, 0.09629, 0.5867, 0.08161, 0.5548, 0.09516, 0.5319, 0.1102, 0.5589, 0.1102, 0.5589, 0.09516, 0.5319, 0.105, 0.5249, 0.1169, 0.5447, 0.1476, 0.5633, 0.1102, 0.5589, 0.1169, 0.5447, 0.1492, 0.5507, 0.7989, 0.5682, 0.7971, 0.544, 0.8412, 0.544, 0.8487, 0.5682, 0.1993, 0.5303, 0.1867, 0.5595, 0.1786, 0.5455, 0.1884, 0.5235, 0.2064, 0.5071, 0.1993, 0.5303, 0.1884, 0.5235, 0.1944, 0.5038, 0.7989, 0.5682, 0.7692, 0.5682, 0.771, 0.544, 0.7971, 0.544, 0.1867, 0.5595, 0.1476, 0.5633, 0.1452, 0.551, 0.1786, 0.5455, 0.8928, 0.5682, 0.8487, 0.5682, 0.8412, 0.544, 0.8812, 0.544, 0.9102, 0.5682, 0.8928, 0.5682, 0.8812, 0.544, 0.9102, 0.544, 0.7971, 0.544, 0.7964, 0.5356, 0.8389, 0.5356, 0.8412, 0.544, 0.7265, 0.5682, 0.6798, 0.5682, 0.6906, 0.544, 0.7329, 0.544, 0.7692, 0.5682, 0.7265, 0.5682, 0.7329, 0.544, 0.771, 0.544, 0.7971, 0.544, 0.771, 0.544, 0.7712, 0.5356, 0.7964, 0.5356, 0.6798, 0.5682, 0.6581, 0.5682, 0.6581, 0.544, 0.6906, 0.544, 0.8812, 0.544, 0.8412, 0.544, 0.8389, 0.5356, 0.8776, 0.5356, 0.9102, 0.544, 0.8812, 0.544, 0.8776, 0.5356, 0.9102, 0.5356, 0.7964, 0.5356, 0.7938, 0.4967, 0.8288, 0.4967, 0.8389, 0.5356, 0.7329, 0.544, 0.6906, 0.544, 0.6942, 0.5356, 0.7345, 0.5356, 0.771, 0.544, 0.7329, 0.544, 0.7345, 0.5356, 0.7712, 0.5356, 0.7964, 0.5356, 0.7712, 0.5356, 0.7742, 0.4967, 0.7938, 0.4967, 0.6906, 0.544, 0.6581, 0.544, 0.6581, 0.5356, 0.6942, 0.5356, 0.8776, 0.5356, 0.8389, 0.5356, 0.8288, 0.4967, 0.859, 0.4967, 0.9102, 0.5356, 0.8776, 0.5356, 0.859, 0.4967, 0.9102, 0.4967, 0.7938, 0.4967, 0.7928, 0.4853, 0.8221, 0.4853, 0.8288, 0.4967, 0.7345, 0.5356, 0.6942, 0.5356, 0.71, 0.4967, 0.7432, 0.4967, 0.7712, 0.5356, 0.7345, 0.5356, 0.7432, 0.4967, 0.7742, 0.4967, 0.7795, 0.9177, 0.7874, 0.904, 0.8046, 0.9177, 0.7937, 0.9261, 0.6942, 0.5356, 0.6581, 0.5356, 0.6581, 0.4967, 0.71, 0.4967, 0.859, 0.4967, 0.8288, 0.4967, 0.8221, 0.4853, 0.8504, 0.4853, 0.9102, 0.4967, 0.859, 0.4967, 0.8504, 0.4853, 0.9102, 0.4853, 0.7747, 0.9143, 0.7795, 0.9177, 0.7727, 0.9394, 0.7673, 0.9376, 0.7432, 0.4967, 0.71, 0.4967, 0.719, 0.4853, 0.7492, 0.4853, 0.7742, 0.4967, 0.7432, 0.4967, 0.7492, 0.4853, 0.7753, 0.4853, 0.7747, 0.9143, 0.7821, 0.9006, 0.7874, 0.904, 0.7795, 0.9177, 0.71, 0.4967, 0.6581, 0.4967, 0.6581, 0.4853, 0.719, 0.4853, 0.8893, 0.458, 0.8357, 0.458, 0.8474, 0.4298, 0.8845, 0.4361, 0.9381, 0.4355, 0.8893, 0.458, 0.8845, 0.4361, 0.9192, 0.4131, 0.8357, 0.458, 0.803, 0.425, 0.8201, 0.4051, 0.8474, 0.4298, 0.976, 0.4004, 0.9381, 0.4355, 0.9192, 0.4131, 0.954, 0.3672, 0.803, 0.425, 0.7773, 0.4038, 0.7954, 0.3758, 0.8201, 0.4051, 0.8845, 0.4361, 0.8474, 0.4298, 0.8525, 0.4208, 0.8817, 0.4248, 0.9192, 0.4131, 0.8845, 0.4361, 0.8817, 0.4248, 0.9105, 0.4055, 0.8474, 0.4298, 0.8201, 0.4051, 0.829, 0.3972, 0.8525, 0.4208, 0.954, 0.3672, 0.9192, 0.4131, 0.9105, 0.4055, 0.9378, 0.3518, 0.8201, 0.4051, 0.7954, 0.3758, 0.8101, 0.3627, 0.829, 0.3972, 0.8817, 0.4248, 0.8525, 0.4208, 0.8574, 0.4098, 0.8788, 0.4132, 0.9105, 0.4055, 0.8817, 0.4248, 0.8788, 0.4132, 0.8989, 0.3959, 0.8525, 0.4208, 0.829, 0.3972, 0.8441, 0.3891, 0.8574, 0.4098, 0.9378, 0.3518, 0.9105, 0.4055, 0.8989, 0.3959, 0.8993, 0.3503, 0.829, 0.3972, 0.8101, 0.3627, 0.8412, 0.3576, 0.8441, 0.3891, 0.8788, 0.4132, 0.8574, 0.4098, 0.8646, 0.3988, 0.875, 0.401, 0.8989, 0.3959, 0.8788, 0.4132, 0.875, 0.401, 0.8826, 0.39, 0.8574, 0.4098, 0.8441, 0.3891, 0.8616, 0.3881, 0.8646, 0.3988, 0.8993, 0.3503, 0.8989, 0.3959, 0.8826, 0.39, 0.8704, 0.378, 0.8441, 0.3891, 0.8412, 0.3576, 0.8704, 0.378, 0.8616, 0.3881, 0.8704, 0.378, 0.8826, 0.39, 0.875, 0.401, 0.8646, 0.3988, 0.8616, 0.3881, 0.7711, 0.9597, 0.7673, 0.9376, 0.7727, 0.9394, 0.7763, 0.9581, 0.7822, 0.9848, 0.7711, 0.9597, 0.7763, 0.9581, 0.787, 0.9824, 0.7795, 0.9177, 0.7937, 0.9261, 0.7863, 0.9409, 0.7727, 0.9394, 0.2851, 0.5175, 0.2827, 0.5241, 0.2761, 0.5092, 0.7763, 0.9581, 0.7727, 0.9394, 0.7863, 0.9409, 0.7868, 0.9539, 0.787, 0.9824, 0.7763, 0.9581, 0.7868, 0.9539, 0.8036, 0.9719, 0.7937, 0.9261, 0.7974, 0.9288, 0.7902, 0.9407, 0.7863, 0.9409, 0.7937, 0.9261, 0.8046, 0.9177, 0.8076, 0.9236, 0.7974, 0.9288, 0.03513, 0.5636, 0.0161, 0.5394, 0.02385, 0.5313, 0.7868, 0.9539, 0.7863, 0.9409, 0.7902, 0.9407, 0.7907, 0.952, 0.8036, 0.9719, 0.7868, 0.9539, 0.7907, 0.952, 0.8076, 0.9664, 0.7902, 0.9407, 0.7974, 0.9288, 0.8076, 0.9236, 0.7907, 0.952, 0.7938, 0.4967, 0.7742, 0.4967, 0.7753, 0.4853, 0.7928, 0.4853, 0.0161, 0.5394, 0.01245, 0.5328, 0.02385, 0.5313, 0.2316, 0.7595, 0.2224, 0.7308, 0.1676, 0.7336, 0.168, 0.759, 0.7367, 0.9127, 0.7298, 0.92, 0.7184, 0.9199, 0.6978, 0.9195, 0.6891, 0.9198, 0.6847, 0.9107, 0.7298, 0.92, 0.7367, 0.9127, 0.7436, 0.9202, 0.7298, 0.9267, 0.7232, 0.9625, 0.6924, 0.9625, 0.6962, 0.9426, 0.7195, 0.9428, 0.1674, 0.869, 0.2618, 0.8699, 0.252, 0.8146, 0.168, 0.8139, 0.6891, 0.9262, 0.6739, 0.9186, 0.6847, 0.9107, 0.6891, 0.9198, 0.7195, 0.9428, 0.6962, 0.9426, 0.6977, 0.9267, 0.7184, 0.927, 0.6868, 0.9403, 0.6717, 0.9489, 0.6739, 0.9186, 0.6891, 0.9262, 0.1674, 0.7226, 0.2611, 0.7176, 0.2623, 0.7102, 0.1671, 0.7132, 0.7184, 0.927, 0.6977, 0.9267, 0.6978, 0.9195, 0.7184, 0.9199, 0.6793, 0.9589, 0.6717, 0.9489, 0.6868, 0.9403, 0.252, 0.8146, 0.2515, 0.8072, 0.168, 0.8064, 0.168, 0.8139, 0.2515, 0.8072, 0.2517, 0.7831, 0.1682, 0.7824, 0.168, 0.8064, 0.2626, 0.8788, 0.2618, 0.8699, 0.1674, 0.869, 0.1674, 0.8779, 0.2624, 0.9028, 0.2626, 0.8788, 0.1674, 0.8779, 0.1671, 0.9019, 0.2511, 0.7762, 0.2316, 0.7595, 0.168, 0.759, 0.1683, 0.774, 0.2224, 0.7308, 0.2611, 0.7176, 0.1674, 0.7226, 0.1676, 0.7336, 0.7409, 0.9564, 0.7232, 0.9625, 0.7195, 0.9428, 0.7324, 0.9402, 0.6924, 0.9625, 0.6793, 0.9589, 0.6868, 0.9403, 0.6962, 0.9426, 0.7324, 0.9402, 0.7195, 0.9428, 0.7184, 0.927, 0.7298, 0.9267, 0.6962, 0.9426, 0.6868, 0.9403, 0.6891, 0.9262, 0.6977, 0.9267, 0.7298, 0.9267, 0.7184, 0.927, 0.7184, 0.9199, 0.7298, 0.92, 0.6977, 0.9267, 0.6891, 0.9262, 0.6891, 0.9198, 0.6978, 0.9195, 0.7324, 0.9402, 0.7458, 0.9476, 0.7409, 0.9564, 0.7324, 0.9402, 0.7298, 0.9267, 0.7436, 0.9202, 0.7458, 0.9476, 0.1682, 0.7824, 0.2517, 0.7831, 0.2511, 0.7762, 0.1683, 0.774, 0.8076, 0.9664, 0.7907, 0.952, 0.8076, 0.9236, 0.2827, 0.5241, 0.28, 0.5311, 0.2699, 0.5257, 0.2761, 0.5092, 0.2827, 0.5241, 0.2699, 0.5257, 0.2761, 0.5092, 0.2699, 0.5257, 0.2617, 0.5211, 0.2672, 0.5042, 0.1238, 0.9296, 0.1242, 0.9472, 0.0873, 0.9477, 0.0873, 0.9299, 0.1622, 0.9272, 0.1627, 0.9447, 0.1242, 0.9472, 0.1238, 0.9296, 0.1526, 0.4476, 0.1103, 0.3886, 0.1672, 0.3358, 0.2314, 0.3919, 0.3935, 0.4579, 0.2314, 0.3919, 0.3163, 0.3088, 0.3935, 0.3148, 0.2094, 0.2375, 0.1515, 0.2385, 0.1574, 0.1372, 0.2193, 0.09489, 0.2094, 0.2375, 0.2314, 0.3919, 0.1672, 0.3358, 0.1515, 0.2385, 0.2094, 0.2375, 0.3131, 0.2324, 0.3163, 0.3088, 0.2314, 0.3919, 0.2094, 0.2375, 0.2193, 0.09489, 0.3169, 0.1354, 0.3131, 0.2324, 0.3935, 0.2321, 0.3131, 0.2324, 0.3169, 0.1354, 0.3935, 0.1402, 0.3935, 0.2321, 0.3935, 0.3148, 0.3163, 0.3088, 0.3131, 0.2324, 0.03013, 0.2416, 0.1515, 0.2385, 0.1672, 0.3358, 0.1103, 0.3886, 0.03013, 0.2416, 0.06621, 0.1018, 0.1574, 0.1372, 0.1515, 0.2385, 0.1293, 0.03459, 0.2008, 0.03627, 0.2193, 0.09489, 0.1574, 0.1372, 0.06621, 0.1018, 0.3144, 0.01419, 0.3935, 0.04134, 0.3935, 0.1402, 0.3169, 0.1354, 0.2193, 0.09489, 0.1627, 0.9447, 0.1629, 0.9538, 0.1245, 0.9563, 0.1242, 0.9472, 0.1242, 0.9472, 0.1245, 0.9563, 0.0873, 0.9572, 0.0873, 0.9477, 0.1629, 0.9538, 0.1633, 0.9689, 0.125, 0.9714, 0.1245, 0.9563, 0.1245, 0.9563, 0.125, 0.9714, 0.0873, 0.9722, 0.0873, 0.9572, 0.4537, 0.7118, 0.4537, 0.7345, 0.3857, 0.6998, 0.3973, 0.6907, 0.4323, 0.6798, 0.4202, 0.6713, 0.4843, 0.6279, 0.4843, 0.6534, 0.3857, 0.6998, 0.3928, 0.7202, 0.3451, 0.7148, 0.4202, 0.6713, 0.4287, 0.6409, 0.4843, 0.6048, 0.4843, 0.6279, 0.3928, 0.7202, 0.3975, 0.7457, 0.3183, 0.7226, 0.3451, 0.7148, 0.4287, 0.6409, 0.4317, 0.6131, 0.4843, 0.5809, 0.4843, 0.6048, 0.4317, 0.6131, 0.4348, 0.5815, 0.4843, 0.5573, 0.4843, 0.5809, 0.3975, 0.7457, 0.402, 0.7782, 0.3299, 0.7625, 0.3183, 0.7226, 0.402, 0.7782, 0.403, 0.826, 0.3424, 0.8127, 0.3299, 0.7625, 0.8653, 0.1856, 0.8507, 0.1755, 0.8507, 0.1519, 0.8653, 0.1631, 0.403, 0.826, 0.4035, 0.8698, 0.3564, 0.8716, 0.3424, 0.8127, 0.3727, 0.5528, 0.3624, 0.6056, 0.3502, 0.5757, 0.4348, 0.5815, 0.4366, 0.5374, 0.4843, 0.5237, 0.4843, 0.5573, 0.4366, 0.5374, 0.4327, 0.4931, 0.4843, 0.4945, 0.4843, 0.5237, 0.3424, 0.8127, 0.32, 0.7956, 0.3299, 0.7625, 0.3256, 0.5675, 0.3557, 0.4862, 0.3673, 0.4893, 0.3502, 0.5757, 0.3502, 0.5757, 0.3673, 0.4893, 0.3809, 0.4928, 0.3727, 0.5528, 0.3424, 0.8127, 0.3564, 0.8716, 0.3427, 0.8768, 0.32, 0.7956, 0.8653, 0.3263, 0.8507, 0.3378, 0.8507, 0.3, 0.8653, 0.2936, 0.8653, 0.2127, 0.8507, 0.2094, 0.8507, 0.1755, 0.8653, 0.1856, 0.8653, 0.2936, 0.8507, 0.3, 0.8507, 0.2533, 0.8653, 0.2521, 0.8653, 0.2521, 0.8507, 0.2533, 0.8507, 0.2094, 0.8653, 0.2127, 0.8507, 0.2533, 0.8352, 0.2538, 0.8352, 0.2052, 0.8507, 0.2094, 0.8507, 0.3, 0.8352, 0.3059, 0.8352, 0.2538, 0.8507, 0.2533, 0.8507, 0.2094, 0.8352, 0.2052, 0.8352, 0.1682, 0.8507, 0.1755, 0.8507, 0.3378, 0.8352, 0.3473, 0.8352, 0.3059, 0.8507, 0.3, 0.8507, 0.1755, 0.8352, 0.1682, 0.8352, 0.1427, 0.8507, 0.1519, 0.06826, 0.8493, 0.06901, 0.8109, 0.1018, 0.8073, 0.1049, 0.8464, 0.03026, 0.8452, 0.03563, 0.8053, 0.06901, 0.8109, 0.06826, 0.8493, 0.1049, 0.8464, 0.1018, 0.8073, 0.1276, 0.8026, 0.1344, 0.8408, 0.0001832, 0.8381, 0.01098, 0.7988, 0.03563, 0.8053, 0.03026, 0.8452, 0.1344, 0.8408, 0.1276, 0.8026, 0.1462, 0.7997, 0.1552, 0.8361, 0.06901, 0.8109, 0.06921, 0.7988, 0.1005, 0.7968, 0.1018, 0.8073, 0.03563, 0.8053, 0.03768, 0.7954, 0.06921, 0.7988, 0.06901, 0.8109, 0.1018, 0.8073, 0.1005, 0.7968, 0.1262, 0.7935, 0.1276, 0.8026, 0.01098, 0.7988, 0.01465, 0.7916, 0.03768, 0.7954, 0.03563, 0.8053, 0.1276, 0.8026, 0.1262, 0.7935, 0.1424, 0.7914, 0.1462, 0.7997, 0.06921, 0.7988, 0.06954, 0.7839, 0.09995, 0.7841, 0.1005, 0.7968, 0.03768, 0.7954, 0.03816, 0.7834, 0.06954, 0.7839, 0.06921, 0.7988, 0.1005, 0.7968, 0.09995, 0.7841, 0.1251, 0.7826, 0.1262, 0.7935, 0.01465, 0.7916, 0.01275, 0.7821, 0.03816, 0.7834, 0.03768, 0.7954, 0.1262, 0.7935, 0.1251, 0.7826, 0.1447, 0.7803, 0.1424, 0.7914, 0.06954, 0.7839, 0.07031, 0.7384, 0.09814, 0.7393, 0.09995, 0.7841, 0.03816, 0.7834, 0.04161, 0.738, 0.07031, 0.7384, 0.06954, 0.7839, 0.09995, 0.7841, 0.09814, 0.7393, 0.1198, 0.738, 0.1251, 0.7826, 0.01275, 0.7821, 0.02146, 0.7357, 0.04161, 0.738, 0.03816, 0.7834, 0.1251, 0.7826, 0.1198, 0.738, 0.1356, 0.7357, 0.1447, 0.7803, 0.3796, 0.6551, 0.353, 0.6458, 0.4317, 0.6131, 0.4287, 0.6409, 0.3624, 0.6056, 0.3727, 0.5528, 0.4366, 0.5374, 0.4348, 0.5815, 0.353, 0.6458, 0.3624, 0.6056, 0.4348, 0.5815, 0.4317, 0.6131, 0.3727, 0.5528, 0.3809, 0.4928, 0.4327, 0.4931, 0.4366, 0.5374, 0.3796, 0.6551, 0.4287, 0.6409, 0.4202, 0.6713, 0.4537, 0.7345, 0.4537, 0.7541, 0.3928, 0.7202, 0.3857, 0.6998, 0.4537, 0.8357, 0.4537, 0.8682, 0.4035, 0.8698, 0.403, 0.826, 0.4537, 0.7779, 0.4537, 0.8063, 0.402, 0.7782, 0.3975, 0.7457, 0.4537, 0.7541, 0.4537, 0.7779, 0.3975, 0.7457, 0.3928, 0.7202, 0.4537, 0.8063, 0.4537, 0.8357, 0.403, 0.826, 0.402, 0.7782, 0.02385, 0.6422, 0.03514, 0.6099, 0.04357, 0.6093, 0.03178, 0.6472, 0.2762, 0.6147, 0.2653, 0.6143, 0.2625, 0.5867, 0.2738, 0.5867, 0.28, 0.6423, 0.2699, 0.6477, 0.2653, 0.6143, 0.2762, 0.6147, 0.02259, 0.6112, 0.03514, 0.6099, 0.0161, 0.6341, 0.02508, 0.5867, 0.03825, 0.5867, 0.03514, 0.6099, 0.02259, 0.6112, 0.03178, 0.6472, 0.04357, 0.6093, 0.08161, 0.6187, 0.06628, 0.6585, 0.2653, 0.6143, 0.2564, 0.614, 0.2537, 0.5867, 0.2625, 0.5867, 0.2699, 0.6477, 0.2617, 0.6524, 0.2564, 0.614, 0.2653, 0.6143, 0.2672, 0.6692, 0.2297, 0.6783, 0.2256, 0.6601, 0.2617, 0.6524, 0.03825, 0.5867, 0.04641, 0.5867, 0.04357, 0.6093, 0.03514, 0.6099, 0.06628, 0.6585, 0.08161, 0.6187, 0.09517, 0.6416, 0.08425, 0.6669, 0.2564, 0.614, 0.2146, 0.621, 0.2034, 0.5867, 0.2537, 0.5867, 0.2617, 0.6524, 0.2256, 0.6601, 0.2146, 0.621, 0.2564, 0.614, 0.2297, 0.6783, 0.209, 0.6819, 0.2064, 0.6664, 0.2256, 0.6601, 0.2034, 0.5867, 0.1867, 0.6139, 0.1476, 0.6101, 0.144, 0.5867, 0.08425, 0.6669, 0.09517, 0.6416, 0.105, 0.6486, 0.09598, 0.67, 0.2146, 0.621, 0.1993, 0.6432, 0.1867, 0.6139, 0.2034, 0.5867, 0.2256, 0.6601, 0.2064, 0.6664, 0.1993, 0.6432, 0.2146, 0.621, 0.209, 0.6819, 0.1964, 0.6835, 0.1944, 0.6697, 0.2064, 0.6664, 0.04641, 0.5867, 0.09629, 0.5867, 0.08161, 0.6187, 0.04357, 0.6093, 0.144, 0.5867, 0.1476, 0.6101, 0.1102, 0.6146, 0.09629, 0.5867, 0.09629, 0.5867, 0.1102, 0.6146, 0.09517, 0.6416, 0.08161, 0.6187, 0.1102, 0.6146, 0.1169, 0.6287, 0.105, 0.6486, 0.09517, 0.6416, 0.1476, 0.6101, 0.1492, 0.6228, 0.1169, 0.6287, 0.1102, 0.6146, 0.7974, 0.5783, 0.8472, 0.5783, 0.8397, 0.6025, 0.7956, 0.6025, 0.1993, 0.6432, 0.1884, 0.6499, 0.1786, 0.628, 0.1867, 0.6139, 0.2064, 0.6664, 0.1944, 0.6697, 0.1884, 0.6499, 0.1993, 0.6432, 0.7974, 0.5783, 0.7956, 0.6025, 0.7695, 0.6025, 0.7677, 0.5783, 0.1867, 0.6139, 0.1786, 0.628, 0.1452, 0.6224, 0.1476, 0.6101, 0.8913, 0.5783, 0.8797, 0.6025, 0.8397, 0.6025, 0.8472, 0.5783, 0.9087, 0.5783, 0.9087, 0.6025, 0.8797, 0.6025, 0.8913, 0.5783, 0.7956, 0.6025, 0.8397, 0.6025, 0.8375, 0.6108, 0.7949, 0.6108, 0.725, 0.5783, 0.7314, 0.6025, 0.6892, 0.6025, 0.6783, 0.5783, 0.7677, 0.5783, 0.7695, 0.6025, 0.7314, 0.6025, 0.725, 0.5783, 0.7956, 0.6025, 0.7949, 0.6108, 0.7697, 0.6108, 0.7695, 0.6025, 0.6783, 0.5783, 0.6892, 0.6025, 0.6566, 0.6025, 0.6566, 0.5783, 0.8797, 0.6025, 0.8761, 0.6108, 0.8375, 0.6108, 0.8397, 0.6025, 0.9087, 0.6025, 0.9087, 0.6108, 0.8761, 0.6108, 0.8797, 0.6025, 0.7949, 0.6108, 0.8375, 0.6108, 0.8273, 0.6497, 0.7923, 0.6497, 0.7314, 0.6025, 0.733, 0.6108, 0.6927, 0.6108, 0.6892, 0.6025, 0.7695, 0.6025, 0.7697, 0.6108, 0.733, 0.6108, 0.7314, 0.6025, 0.7949, 0.6108, 0.7923, 0.6497, 0.7727, 0.6497, 0.7697, 0.6108, 0.6892, 0.6025, 0.6927, 0.6108, 0.6566, 0.6108, 0.6566, 0.6025, 0.8761, 0.6108, 0.8575, 0.6497, 0.8273, 0.6497, 0.8375, 0.6108, 0.9087, 0.6108, 0.9087, 0.6497, 0.8575, 0.6497, 0.8761, 0.6108, 0.7923, 0.6497, 0.8273, 0.6497, 0.8206, 0.6612, 0.7913, 0.6612, 0.733, 0.6108, 0.7417, 0.6497, 0.7085, 0.6497, 0.6927, 0.6108, 0.7697, 0.6108, 0.7727, 0.6497, 0.7417, 0.6497, 0.733, 0.6108, 0.8612, 0.9348, 0.8695, 0.949, 0.8611, 0.9599, 0.8474, 0.9427, 0.6927, 0.6108, 0.7085, 0.6497, 0.6566, 0.6497, 0.6566, 0.6108, 0.8575, 0.6497, 0.8489, 0.6612, 0.8206, 0.6612, 0.8273, 0.6497, 0.9087, 0.6497, 0.9087, 0.6612, 0.8489, 0.6612, 0.8575, 0.6497, 0.8578, 0.93, 0.881, 0.9226, 0.8829, 0.928, 0.8612, 0.9348, 0.7417, 0.6497, 0.7477, 0.6612, 0.7175, 0.6612, 0.7085, 0.6497, 0.7727, 0.6497, 0.7738, 0.6612, 0.7477, 0.6612, 0.7417, 0.6497, 0.8578, 0.93, 0.8612, 0.9348, 0.8474, 0.9427, 0.844, 0.9374, 0.7085, 0.6497, 0.7175, 0.6612, 0.6566, 0.6612, 0.6566, 0.6497, 0.4022, 0.9968, 0.407, 0.9749, 0.4441, 0.9687, 0.4558, 0.9968, 0.3534, 0.9743, 0.3723, 0.9519, 0.407, 0.9749, 0.4022, 0.9968, 0.4558, 0.9968, 0.4441, 0.9687, 0.4714, 0.9439, 0.4885, 0.9638, 0.3155, 0.9392, 0.3375, 0.906, 0.3723, 0.9519, 0.3534, 0.9743, 0.4885, 0.9638, 0.4714, 0.9439, 0.4961, 0.9146, 0.5142, 0.9426, 0.407, 0.9749, 0.4098, 0.9636, 0.439, 0.9596, 0.4441, 0.9687, 0.3723, 0.9519, 0.3811, 0.9443, 0.4098, 0.9636, 0.407, 0.9749, 0.4441, 0.9687, 0.439, 0.9596, 0.4625, 0.936, 0.4714, 0.9439, 0.3375, 0.906, 0.3537, 0.8906, 0.3811, 0.9443, 0.3723, 0.9519, 0.4714, 0.9439, 0.4625, 0.936, 0.4815, 0.9015, 0.4961, 0.9146, 0.4098, 0.9636, 0.4127, 0.952, 0.4341, 0.9486, 0.439, 0.9596, 0.3811, 0.9443, 0.3926, 0.9347, 0.4127, 0.952, 0.4098, 0.9636, 0.439, 0.9596, 0.4341, 0.9486, 0.4474, 0.928, 0.4625, 0.936, 0.3537, 0.8906, 0.3922, 0.8891, 0.3926, 0.9347, 0.3811, 0.9443, 0.4625, 0.936, 0.4474, 0.928, 0.4503, 0.8964, 0.4815, 0.9015, 0.4127, 0.952, 0.4165, 0.9398, 0.4269, 0.9376, 0.4341, 0.9486, 0.3926, 0.9347, 0.4089, 0.9289, 0.4165, 0.9398, 0.4127, 0.952, 0.4341, 0.9486, 0.4269, 0.9376, 0.4299, 0.9269, 0.4474, 0.928, 0.3922, 0.8891, 0.4212, 0.9168, 0.4089, 0.9289, 0.3926, 0.9347, 0.4474, 0.928, 0.4299, 0.9269, 0.4212, 0.9168, 0.4503, 0.8964, 0.4212, 0.9168, 0.4299, 0.9269, 0.4269, 0.9376, 0.4165, 0.9398, 0.4089, 0.9289, 0.9032, 0.9263, 0.9015, 0.9316, 0.8829, 0.928, 0.881, 0.9226, 0.9283, 0.9375, 0.9259, 0.9422, 0.9015, 0.9316, 0.9032, 0.9263, 0.8612, 0.9348, 0.8829, 0.928, 0.8844, 0.9416, 0.8695, 0.949, 0.2851, 0.6559, 0.2761, 0.6643, 0.2827, 0.6494, 0.9015, 0.9316, 0.8973, 0.9421, 0.8844, 0.9416, 0.8829, 0.928, 0.9259, 0.9422, 0.9153, 0.9589, 0.8973, 0.9421, 0.9015, 0.9316, 0.8695, 0.949, 0.8844, 0.9416, 0.8841, 0.9455, 0.8722, 0.9527, 0.8695, 0.949, 0.8722, 0.9527, 0.8671, 0.9629, 0.8611, 0.9599, 0.03514, 0.6099, 0.02385, 0.6422, 0.0161, 0.6341, 0.8973, 0.9421, 0.8955, 0.946, 0.8841, 0.9455, 0.8844, 0.9416, 0.9153, 0.9589, 0.9098, 0.9629, 0.8955, 0.946, 0.8973, 0.9421, 0.8841, 0.9455, 0.8955, 0.946, 0.8671, 0.9629, 0.8722, 0.9527, 0.7923, 0.6497, 0.7913, 0.6612, 0.7738, 0.6612, 0.7727, 0.6497, 0.0161, 0.6341, 0.02385, 0.6422, 0.01245, 0.6407, 0.8871, 0.8611, 0.8272, 0.8617, 0.8268, 0.8856, 0.8785, 0.8881, 0.5567, 0.9136, 0.6087, 0.9136, 0.604, 0.9225, 0.5953, 0.9219, 0.5747, 0.9215, 0.5633, 0.9211, 0.5633, 0.9211, 0.5631, 0.9278, 0.5495, 0.9207, 0.5567, 0.9136, 0.5681, 0.9638, 0.5726, 0.9443, 0.596, 0.9451, 0.599, 0.9651, 0.8265, 0.7579, 0.8271, 0.8099, 0.9063, 0.809, 0.9155, 0.7569, 0.6037, 0.9289, 0.604, 0.9225, 0.6087, 0.9136, 0.6192, 0.922, 0.5726, 0.9443, 0.5744, 0.9285, 0.595, 0.9291, 0.596, 0.9451, 0.6054, 0.9431, 0.6037, 0.9289, 0.6192, 0.922, 0.6202, 0.9523, 0.8267, 0.896, 0.8264, 0.9048, 0.9162, 0.9075, 0.9151, 0.9005, 0.5744, 0.9285, 0.5747, 0.9215, 0.5953, 0.9219, 0.595, 0.9291, 0.6122, 0.962, 0.6054, 0.9431, 0.6202, 0.9523, 0.9063, 0.809, 0.8271, 0.8099, 0.8271, 0.8169, 0.9058, 0.8161, 0.9058, 0.8161, 0.8271, 0.8169, 0.8274, 0.8396, 0.9061, 0.8387, 0.9162, 0.7485, 0.8264, 0.7495, 0.8265, 0.7579, 0.9155, 0.7569, 0.916, 0.7258, 0.8262, 0.7268, 0.8264, 0.7495, 0.9162, 0.7485, 0.9056, 0.8452, 0.8274, 0.8475, 0.8272, 0.8617, 0.8871, 0.8611, 0.8785, 0.8881, 0.8268, 0.8856, 0.8267, 0.896, 0.9151, 0.9005, 0.5508, 0.9571, 0.5599, 0.9412, 0.5726, 0.9443, 0.5681, 0.9638, 0.599, 0.9651, 0.596, 0.9451, 0.6054, 0.9431, 0.6122, 0.962, 0.5599, 0.9412, 0.5631, 0.9278, 0.5744, 0.9285, 0.5726, 0.9443, 0.596, 0.9451, 0.595, 0.9291, 0.6037, 0.9289, 0.6054, 0.9431, 0.5631, 0.9278, 0.5633, 0.9211, 0.5747, 0.9215, 0.5744, 0.9285, 0.595, 0.9291, 0.5953, 0.9219, 0.604, 0.9225, 0.6037, 0.9289, 0.5599, 0.9412, 0.5508, 0.9571, 0.5462, 0.9481, 0.5599, 0.9412, 0.5462, 0.9481, 0.5495, 0.9207, 0.5631, 0.9278, 0.8274, 0.8396, 0.8274, 0.8475, 0.9056, 0.8452, 0.9061, 0.8387, 0.9098, 0.9629, 0.8671, 0.9629, 0.8955, 0.946, 0.2827, 0.6494, 0.2699, 0.6477, 0.28, 0.6423, 0.2761, 0.6643, 0.2699, 0.6477, 0.2827, 0.6494, 0.2761, 0.6643, 0.2672, 0.6692, 0.2617, 0.6524, 0.2699, 0.6477])
me_cube.materials.append(mat_material)
me_cube.use_remesh_preserve_volume = False
me_cube.use_remesh_preserve_attributes = False
me_cube.use_mirror_vertex_groups = False
me_cube.update()
arm_armature = bpy.data.armatures.new('Armature')  # bones are not reproduced

# ---- objects
ob_metarig = bpy.data.objects.new('metarig', arm_armature)
ob_cube = bpy.data.objects.new('Cube', me_cube)
ob_camera = bpy.data.objects.new('Camera', cam_camera)
ob_lamp_008 = bpy.data.objects.new('Lamp.008', light_lamp_008)
ob_lamp_007 = bpy.data.objects.new('Lamp.007', light_lamp_007)
ob_lamp_006 = bpy.data.objects.new('Lamp.006', light_lamp_006)
ob_lamp_005 = bpy.data.objects.new('Lamp.005', light_lamp_005)
ob_lamp_004 = bpy.data.objects.new('Lamp.004', light_lamp_004)
ob_lamp_003 = bpy.data.objects.new('Lamp.003', light_lamp_003)
ob_lamp_002 = bpy.data.objects.new('Lamp.002', light_lamp_002)
ob_lamp_001 = bpy.data.objects.new('Lamp.001', light_lamp_001)
ob_lamp = bpy.data.objects.new('Lamp', light_lamp)

# ---- transforms, parenting, visibility, modifiers, constraints
ob_metarig.location = (0.0, 0.0, 0.0)
ob_metarig.scale = (1.727, 1.727, 1.727)
ob_metarig.hide_viewport = True
ob_metarig.show_in_front = True
ob_metarig.lineart.crease_threshold = 0.0
ob_cube.parent = ob_metarig
ob_cube.matrix_parent_inverse = Matrix(((0.579, 0.0, 0.0, 0.0), (0.0, 0.579, 0.0, 0.0), (0.0, 0.0, 0.579, 0.0), (0.0, 0.0, 0.0, 1.0)))
ob_cube.location = (0.0, 0.0, 4.277)
ob_cube.lock_rotations_4d = False
ob_cube.empty_display_type = 'ARROWS'
ob_cube.lineart.crease_threshold = 0.0
_vg = ob_cube.vertex_groups.new(name='hips')
for _i, _w in zip([57, 58, 60, 68, 72, 234, 235, 237, 245, 249, 370, 372, 374, 376, 378, 380, 382, 384, 385], [0.02563, 0.0815, 0.09856, 0.08467, 0.06968, 0.02563, 0.0815, 0.09856, 0.08467, 0.06968, 0.04289, 0.1047, 0.1782, 0.3251, 0.521, 0.3437, 0.239, 0.02581, 0.01612]): _vg.add([_i], _w, 'REPLACE')
_vg = ob_cube.vertex_groups.new(name='spine')
for _i, _w in zip([19, 20, 21, 22, 23, 24, 26, 27, 57, 58, 59, 60, 61, 62, 63, 64, 68, 69, 72, 196, 197, 198, 199, 200, 201, 203, 204, 234, 235, 236, 237, 238, 239, 240, 241, 245, 246, 249, 369, 370, 371, 372, 373, 374, 375, 376, 377, 378, 379, 380, 381, 382, 383], [0.06124, 0.003721, 0.02901, 0.01301, 0.0671, 0.007239, 0.03221, 0.009068, 0.1061, 0.3258, 0.02666, 0.09468, 0.4198, 0.0985, 0.006526, 0.08823, 0.04748, 0.02434, 0.004144, 0.06124, 0.003721, 0.02901, 0.01301, 0.0671, 0.007239, 0.03221, 0.009068, 0.1061, 0.3258, 0.02666, 0.09468, 0.4198, 0.0985, 0.006526, 0.08823, 0.04748, 0.02434, 0.004144, 0.01326, 0.01274, 0.04558, 0.06581, 0.09665, 0.09826, 0.1518, 0.1221, 0.1403, 0.05114, 0.06981, 0.02998, 0.0416, 0.01444, 0.01818]): _vg.add([_i], _w, 'REPLACE')
_vg = ob_cube.vertex_groups.new(name='chest')
for _i, _w in zip([16, 19, 23, 57, 58, 59, 60, 61, 62, 63, 65, 193, 196, 200, 234, 235, 236, 237, 238, 239, 240, 242, 369, 370, 371, 372, 373, 374, 375, 376, 377, 379], [0.01796, 0.0264, 0.00364, 0.2533, 0.09141, 0.09039, 0.005131, 0.08994, 0.3716, 0.1008, 0.0001819, 0.01796, 0.0264, 0.00364, 0.2533, 0.09141, 0.09039, 0.005131, 0.08994, 0.3716, 0.1008, 0.0001819, 0.06437, 0.03658, 0.106, 0.08678, 0.1354, 0.112, 0.1183, 0.05168, 0.07708, 0.01637]): _vg.add([_i], _w, 'REPLACE')
_vg = ob_cube.vertex_groups.new(name='neck')
for _i, _w in zip([9, 10, 11, 12, 13, 61, 62, 63, 64, 65, 186, 187, 188, 189, 190, 238, 239, 240, 241, 242, 353, 357, 361, 362, 363, 364, 365, 366, 367, 368, 369, 370, 371, 372, 373, 374, 375, 376, 377, 378, 379, 381, 383], [0.04467, 0.2485, 0.525, 0.4477, 0.09641, 0.04144, 0.06641, 0.06673, 0.004154, 0.06067, 0.04467, 0.2485, 0.525, 0.4477, 0.09641, 0.04144, 0.06641, 0.06673, 0.004154, 0.06067, 0.1687, 0.03319, 0.03259, 0.07482, 0.4254, 0.2902, 0.6601, 0.1855, 0.7285, 0.06789, 0.5426, 0.01864, 0.4396, 0.02773, 0.3164, 0.01757, 0.2197, 0.01317, 0.1665, 0.006906, 0.1417, 0.07646, 0.04676]): _vg.add([_i], _w, 'REPLACE')
_vg = ob_cube.vertex_groups.new(name='head')
for _i, _w in zip([0, 1, 2, 3, 4, 5, 6, 7, 8, 9, 10, 11, 12, 177, 178, 179, 180, 181, 182, 183, 184, 185, 186, 187, 188, 189, 353, 354, 355, 356, 357, 358, 359, 360, 361, 362, 363, 364, 365, 366, 367, 368, 369, 370, 371, 372, 373, 374], [1.0, 0.9781, 1.007, 0.9981, 1.014, 0.98, 0.9896, 1.035, 1.005, 0.9286, 0.6695, 0.3126, 0.08556, 1.0, 0.9781, 1.007, 0.9981, 1.014, 0.98, 0.9896, 1.035, 1.005, 0.9286, 0.6695, 0.3126, 0.08556, 0.6446, 1.056, 0.9955, 1.027, 0.9212, 0.9742, 1.162, 1.006, 0.9189, 0.8441, 0.4865, 0.3779, 0.2446, 0.1773, 0.07338, 0.07878, 0.0534, 0.04717, 0.037, 0.03528, 0.01299, 0.01091]): _vg.add([_i], _w, 'REPLACE')
_vg = ob_cube.vertex_groups.new(name='shoulder.L')
for _i, _w in zip([10, 11, 12, 13, 14, 15, 16, 17, 18, 19, 20, 21, 22, 23, 24, 25, 26, 27, 28, 29, 30, 31, 32, 34, 35, 56, 57, 58, 59, 60, 61, 62, 63, 64, 65, 66, 67, 188, 189, 233, 234, 235, 236, 353, 357, 361, 362, 363, 364, 365, 366, 367, 368, 369, 370, 371, 372, 373, 374, 375, 376, 377, 378, 379, 380], [0.05521, 0.1271, 0.4172, 0.8773, 0.9531, 0.8232, 0.6453, 0.6711, 0.2676, 0.4858, 0.07549, 0.06495, 0.08059, 0.4785, 0.07224, 0.2826, 0.4406, 0.5205, 0.1679, 0.1902, 0.2221, 0.0897, 0.07207, 0.06144, 0.04791, 0.8824, 0.3683, 0.1575, 0.7062, 0.03884, 0.1137, 0.3049, 0.7265, 0.0149, 0.8825, 0.01337, 0.001602, 0.01477, 0.0389, 0.04726, 0.08037, 0.05289, 0.07437, 0.0861, 0.007013, 0.01135, 0.03545, 0.02911, 0.1536, 0.02722, 0.2998, 0.07094, 0.3898, 0.1313, 0.3709, 0.1427, 0.2726, 0.1152, 0.1836, 0.07886, 0.088, 0.05609, 0.01568, 0.01319, 0.004198]): _vg.add([_i], _w, 'REPLACE')
_vg = ob_cube.vertex_groups.new(name='upper_arm.L')
for _i, _w in zip([14, 15, 16, 17, 18, 19, 20, 22, 23, 25, 26, 27, 28, 29, 30, 31, 32, 33, 34, 35, 36, 37, 38, 39, 40, 41, 42, 43, 44, 45, 46, 47, 49, 50, 57, 58, 61, 62], [0.01467, 0.1857, 0.2664, 0.2678, 0.6884, 0.1906, 0.005906, 0.01041, 0.1914, 0.7133, 0.2832, 0.3706, 0.8158, 0.7389, 0.7284, 0.8791, 0.9161, 0.9745, 0.9065, 0.9328, 0.815, 0.8687, 0.9978, 0.8408, 0.8952, 0.6343, 0.6756, 0.9807, 0.6494, 0.6993, 0.3042, 0.2501, 0.2763, 0.2137, 0.03428, 0.005582, 2.528e-05, 0.01282]): _vg.add([_i], _w, 'REPLACE')
_vg = ob_cube.vertex_groups.new(name='forearm.L')
for _i, _w in zip([36, 37, 39, 40, 41, 42, 44, 45, 46, 47, 48, 49, 50, 51, 52, 53, 54, 55, 119, 120, 121, 122, 123, 124, 125, 126, 127, 128, 129, 130, 132, 133, 134, 137], [0.1673, 0.1209, 0.1462, 0.09769, 0.3498, 0.3153, 0.3387, 0.2945, 0.6751, 0.7375, 0.991, 0.7075, 0.7775, 0.8155, 0.8663, 0.9969, 0.838, 0.8874, 0.3246, 0.2908, 0.1768, 0.2955, 0.2491, 0.2113, 0.1722, 0.07409, 0.1756, 0.1304, 0.1075, 0.07615, 0.08063, 0.05062, 0.02908, 0.008739]): _vg.add([_i], _w, 'REPLACE')
_vg = ob_cube.vertex_groups.new(name='hand.L')
for _i, _w in zip([51, 52, 54, 55, 119, 120, 121, 122, 123, 124, 125, 126, 127, 128, 129, 130, 131, 132, 133, 134, 135, 136, 137, 138], [0.1627, 0.1201, 0.1445, 0.1027, 0.6671, 0.7046, 0.8229, 0.6985, 0.7479, 0.7834, 0.8251, 0.9257, 0.8208, 0.868, 0.8899, 0.9226, 0.9794, 0.9177, 0.9487, 0.9596, 0.9746, 0.9948, 0.97, 0.9831]): _vg.add([_i], _w, 'REPLACE')
_vg = ob_cube.vertex_groups.new(name='shoulder.R')
for _i, _w in zip([11, 12, 56, 57, 58, 59, 187, 188, 189, 190, 191, 192, 193, 194, 195, 196, 197, 198, 199, 200, 201, 202, 203, 204, 205, 206, 207, 208, 209, 211, 212, 233, 234, 235, 236, 237, 238, 239, 240, 241, 242, 243, 244, 353, 357, 361, 362, 363, 364, 365, 366, 367, 368, 369, 370, 371, 372, 373, 374, 375, 376, 377, 378, 379, 380], [0.01477, 0.0389, 0.04726, 0.08037, 0.05289, 0.07437, 0.05521, 0.1271, 0.4172, 0.8773, 0.9531, 0.8232, 0.6453, 0.6711, 0.2676, 0.4858, 0.07549, 0.06495, 0.08059, 0.4785, 0.07224, 0.2826, 0.4406, 0.5205, 0.1679, 0.1902, 0.2221, 0.0897, 0.07207, 0.06144, 0.04791, 0.8824, 0.3683, 0.1575, 0.7062, 0.03884, 0.1137, 0.3049, 0.7265, 0.0149, 0.8825, 0.01337, 0.001602, 0.0861, 0.007013, 0.01135, 0.03545, 0.02911, 0.1536, 0.02722, 0.2998, 0.07094, 0.3898, 0.1313, 0.3709, 0.1427, 0.2726, 0.1152, 0.1836, 0.07886, 0.088, 0.05609, 0.01568, 0.01319, 0.004198]): _vg.add([_i], _w, 'REPLACE')
_vg = ob_cube.vertex_groups.new(name='upper_arm.R')
for _i, _w in zip([191, 192, 193, 194, 195, 196, 197, 199, 200, 202, 203, 204, 205, 206, 207, 208, 209, 210, 211, 212, 213, 214, 215, 216, 217, 218, 219, 220, 221, 222, 223, 224, 226, 227, 234, 235, 238, 239], [0.01467, 0.1857, 0.2664, 0.2678, 0.6884, 0.1906, 0.005906, 0.01041, 0.1914, 0.7133, 0.2832, 0.3706, 0.8158, 0.7389, 0.7284, 0.8791, 0.9161, 0.9745, 0.9065, 0.9328, 0.815, 0.8687, 0.9978, 0.8408, 0.8952, 0.6343, 0.6756, 0.9807, 0.6494, 0.6993, 0.3042, 0.2501, 0.2763, 0.2137, 0.03428, 0.005582, 2.528e-05, 0.01282]): _vg.add([_i], _w, 'REPLACE')
_vg = ob_cube.vertex_groups.new(name='forearm.R')
for _i, _w in zip([213, 214, 216, 217, 218, 219, 221, 222, 223, 224, 225, 226, 227, 228, 229, 230, 231, 232, 296, 297, 298, 299, 300, 301, 302, 303, 304, 305, 306, 307, 309, 310, 311, 314], [0.1673, 0.1209, 0.1462, 0.09769, 0.3498, 0.3153, 0.3387, 0.2945, 0.6751, 0.7375, 0.991, 0.7075, 0.7775, 0.8155, 0.8663, 0.9969, 0.838, 0.8874, 0.3246, 0.2908, 0.1768, 0.2955, 0.2491, 0.2113, 0.1722, 0.07409, 0.1756, 0.1304, 0.1075, 0.07615, 0.08063, 0.05062, 0.02908, 0.008739]): _vg.add([_i], _w, 'REPLACE')
_vg = ob_cube.vertex_groups.new(name='hand.R')
for _i, _w in zip([228, 229, 231, 232, 296, 297, 298, 299, 300, 301, 302, 303, 304, 305, 306, 307, 308, 309, 310, 311, 312, 313, 314, 315], [0.1627, 0.1201, 0.1445, 0.1027, 0.6671, 0.7046, 0.8229, 0.6985, 0.7479, 0.7834, 0.8251, 0.9257, 0.8208, 0.868, 0.8899, 0.9226, 0.9794, 0.9177, 0.9487, 0.9596, 0.9746, 0.9948, 0.97, 0.9831]): _vg.add([_i], _w, 'REPLACE')
_vg = ob_cube.vertex_groups.new(name='thigh.L')
for _i, _w in zip([19, 20, 21, 22, 23, 24, 26, 27, 29, 57, 58, 60, 61, 62, 64, 66, 67, 68, 69, 70, 71, 72, 73, 74, 75, 76, 77, 78, 79, 80, 81, 82, 83, 84, 85, 86, 87, 88, 89, 90, 91, 92, 93, 94, 95, 96, 97, 98, 99, 100, 101, 102, 103, 104, 105, 106, 107, 108, 109, 110, 111, 176, 198, 235, 237, 238, 239, 241, 245, 246, 249, 250, 253, 254, 255, 258, 259, 260, 261, 264, 266, 267, 370, 371, 372, 373, 374, 375, 376, 377, 378, 379, 380, 381, 382, 383, 384, 385, 386, 387], [0.1106, 0.5071, 0.4271, 0.5757, 0.1868, 0.5163, 0.1044, 0.03346, 0.02847, 0.06794, 0.2017, 0.4359, 0.07659, 0.06131, 0.4227, 0.5308, 0.6967, 0.7162, 0.6222, 0.7508, 0.7533, 0.7558, 0.6498, 0.9677, 0.9742, 0.8102, 0.7835, 0.6165, 0.9552, 0.9682, 0.8863, 0.9253, 0.6512, 0.8496, 0.9608, 0.9574, 0.9455, 0.9275, 0.8261, 0.8211, 0.7582, 0.7979, 0.7435, 0.8335, 0.682, 0.6466, 0.7252, 0.5041, 0.4945, 0.4122, 0.5172, 0.4126, 0.4195, 0.4043, 0.2156, 0.1641, 0.1663, 0.1598, 0.1981, 0.2215, 0.1678, 0.3586, 0.0, 0.03569, 0.05936, 0.06286, 0.01156, 0.02706, 0.08556, 0.1199, 0.1071, 0.1434, 0.1551, 0.1947, 0.3379, 0.08384, 0.04565, 0.3148, 0.1083, 0.008719, 0.1194, 0.1407, 0.0009366, 0.005574, 0.04395, 0.08233, 0.07867, 0.1523, 0.125, 0.07154, 0.1557, 0.1146, 0.2667, 0.1075, 0.3338, 0.3096, 0.4696, 0.4861, 0.4842, 0.6041]): _vg.add([_i], _w, 'REPLACE')
_vg = ob_cube.vertex_groups.new(name='shin.L')
for _i, _w in zip([84, 86, 88, 89, 90, 91, 92, 93, 94, 95, 96, 97, 98, 99, 100, 101, 102, 103, 104, 105, 106, 107, 108, 109, 110, 111, 112, 113, 114, 116, 117, 118, 140, 141, 142, 143], [0.009955, 0.008452, 0.02855, 0.0337, 0.006862, 0.2039, 0.1847, 0.2293, 0.1521, 0.2677, 0.2797, 0.229, 0.433, 0.4683, 0.5312, 0.4514, 0.4993, 0.4686, 0.5235, 0.6572, 0.7379, 0.7181, 0.7504, 0.648, 0.6037, 0.7045, 0.05074, 0.02872, 0.06364, 0.05739, 0.07092, 0.06842, 0.01887, 0.005608, 0.03196, 0.03336]): _vg.add([_i], _w, 'REPLACE')
_vg = ob_cube.vertex_groups.new(name='foot.L')
for _i, _w in zip([98, 101, 104, 105, 106, 107, 108, 111, 112, 113, 114, 115, 116, 117, 118, 139, 140, 142, 143, 144, 145, 148, 154, 155, 156, 163, 166, 169, 172, 173], [0.03663, 0.001052, 0.01891, 0.09574, 0.0709, 0.03594, 0.07884, 0.0708, 0.7322, 0.8083, 0.3096, 0.9107, 0.008736, 0.06902, 0.5707, 0.7096, 0.2547, 0.03015, 0.3396, 0.09675, 0.04388, 0.06478, 0.09991, 0.08184, 0.01596, 0.04492, 0.06015, 0.08717, 0.1424, 0.03623]): _vg.add([_i], _w, 'REPLACE')
_vg = ob_cube.vertex_groups.new(name='toe.L')
for _i, _w in zip([112, 115, 154, 155, 156, 157, 158, 159, 160, 161, 162, 163, 164, 165, 166, 167, 168, 169, 170, 171, 172, 173, 174, 175], [0.1298, 0.02517, 0.8959, 0.9199, 0.9625, 0.9788, 0.9797, 0.9758, 0.9881, 0.9796, 0.9747, 0.9353, 0.9502, 0.9499, 0.9285, 0.9693, 0.9687, 0.899, 0.9379, 0.9447, 0.8656, 0.949, 0.9665, 0.9617]): _vg.add([_i], _w, 'REPLACE')
_vg = ob_cube.vertex_groups.new(name='heel.L')
for _i, _w in zip([95, 96, 100, 102, 103, 107, 109, 110, 113, 114, 116, 117, 118, 139, 140, 141, 142, 143, 145, 146, 147, 148, 150, 151, 152, 153], [0.01933, 0.03156, 0.01262, 0.06956, 0.07709, 0.0635, 0.1302, 0.1327, 0.06852, 0.5368, 0.8701, 0.7794, 0.06705, 0.06768, 0.5409, 0.9073, 0.8374, 0.06791, 0.1707, 0.8847, 0.8662, 0.04731, 0.1802, 0.7861, 0.8252, 0.04751]): _vg.add([_i], _w, 'REPLACE')
_vg = ob_cube.vertex_groups.new(name='heel.02.L')
for _i, _w in zip([111, 112, 113, 114, 116, 117, 118, 139, 140, 141, 142, 143, 144, 145, 146, 147, 148, 149, 150, 151, 152, 153, 164, 165, 170, 171], [0.01641, 0.05795, 0.08705, 0.07616, 0.001392, 0.05741, 0.2971, 0.1862, 0.1609, 0.0196, 0.06754, 0.5454, 0.8576, 0.771, 0.101, 0.1048, 0.8628, 0.942, 0.786, 0.2002, 0.1556, 0.9062, 0.02093, 0.03353, 0.01982, 0.03104]): _vg.add([_i], _w, 'REPLACE')
_vg = ob_cube.vertex_groups.new(name='thigh.R')
for _i, _w in zip([21, 58, 60, 61, 62, 64, 68, 69, 72, 73, 76, 77, 78, 81, 82, 83, 84, 87, 89, 90, 176, 196, 197, 198, 199, 200, 201, 203, 204, 206, 234, 235, 237, 238, 239, 241, 243, 244, 245, 246, 247, 248, 249, 250, 251, 252, 253, 254, 255, 256, 257, 258, 259, 260, 261, 262, 263, 264, 265, 266, 267, 268, 269, 270, 271, 272, 273, 274, 275, 276, 277, 278, 279, 280, 281, 282, 283, 284, 285, 286, 287, 288, 370, 371, 372, 373, 374, 375, 376, 377, 378, 379, 380, 381, 382, 383, 384, 385, 386, 387], [0.0, 0.03569, 0.05936, 0.06286, 0.01156, 0.02706, 0.08556, 0.1199, 0.1071, 0.1434, 0.1551, 0.1947, 0.3379, 0.08384, 0.04565, 0.3148, 0.1083, 0.008719, 0.1194, 0.1407, 0.6041, 0.1106, 0.5071, 0.4271, 0.5757, 0.1868, 0.5163, 0.1044, 0.03346, 0.02847, 0.06794, 0.2017, 0.4359, 0.07659, 0.06131, 0.4227, 0.5308, 0.6967, 0.7162, 0.6222, 0.7508, 0.7533, 0.7558, 0.6498, 0.9677, 0.9742, 0.8102, 0.7835, 0.6165, 0.9552, 0.9682, 0.8863, 0.9253, 0.6512, 0.8496, 0.9608, 0.9574, 0.9455, 0.9275, 0.8261, 0.8211, 0.7582, 0.7979, 0.7435, 0.8335, 0.682, 0.6466, 0.7252, 0.5041, 0.4945, 0.4122, 0.5172, 0.4126, 0.4195, 0.4043, 0.2156, 0.1641, 0.1663, 0.1598, 0.1981, 0.2215, 0.1678, 0.0009366, 0.005574, 0.04395, 0.08233, 0.07867, 0.1523, 0.125, 0.07154, 0.1557, 0.1146, 0.2667, 0.1075, 0.3338, 0.3096, 0.4696, 0.4861, 0.4842, 0.3586]): _vg.add([_i], _w, 'REPLACE')
_vg = ob_cube.vertex_groups.new(name='shin.R')
for _i, _w in zip([261, 263, 265, 266, 267, 268, 269, 270, 271, 272, 273, 274, 275, 276, 277, 278, 279, 280, 281, 282, 283, 284, 285, 286, 287, 288, 289, 290, 291, 293, 294, 295, 317, 318, 319, 320], [0.009955, 0.008452, 0.02855, 0.0337, 0.006862, 0.2039, 0.1847, 0.2293, 0.1521, 0.2677, 0.2797, 0.229, 0.433, 0.4683, 0.5312, 0.4514, 0.4993, 0.4686, 0.5235, 0.6572, 0.7379, 0.7181, 0.7504, 0.648, 0.6037, 0.7045, 0.05074, 0.02872, 0.06364, 0.05739, 0.07092, 0.06842, 0.01887, 0.005608, 0.03196, 0.03336]): _vg.add([_i], _w, 'REPLACE')
_vg = ob_cube.vertex_groups.new(name='foot.R')
for _i, _w in zip([275, 278, 281, 282, 283, 284, 285, 288, 289, 290, 291, 292, 293, 294, 295, 316, 317, 319, 320, 321, 322, 325, 331, 332, 333, 340, 343, 346, 349, 350], [0.03663, 0.001052, 0.01891, 0.09574, 0.0709, 0.03594, 0.07884, 0.0708, 0.7322, 0.8083, 0.3096, 0.9107, 0.008736, 0.06902, 0.5707, 0.7096, 0.2547, 0.03015, 0.3396, 0.09675, 0.04388, 0.06478, 0.09991, 0.08184, 0.01596, 0.04492, 0.06015, 0.08717, 0.1424, 0.03623]): _vg.add([_i], _w, 'REPLACE')
_vg = ob_cube.vertex_groups.new(name='toe.R')
for _i, _w in zip([289, 292, 331, 332, 333, 334, 335, 336, 337, 338, 339, 340, 341, 342, 343, 344, 345, 346, 347, 348, 349, 350, 351, 352], [0.1298, 0.02517, 0.8959, 0.9199, 0.9625, 0.9788, 0.9797, 0.9758, 0.9881, 0.9796, 0.9747, 0.9353, 0.9502, 0.9499, 0.9285, 0.9693, 0.9687, 0.899, 0.9379, 0.9447, 0.8656, 0.949, 0.9665, 0.9617]): _vg.add([_i], _w, 'REPLACE')
_vg = ob_cube.vertex_groups.new(name='heel.R')
for _i, _w in zip([272, 273, 277, 279, 280, 284, 286, 287, 290, 291, 293, 294, 295, 316, 317, 318, 319, 320, 322, 323, 324, 325, 327, 328, 329, 330], [0.01933, 0.03156, 0.01262, 0.06956, 0.07709, 0.0635, 0.1302, 0.1327, 0.06852, 0.5368, 0.8701, 0.7794, 0.06705, 0.06768, 0.5409, 0.9073, 0.8374, 0.06791, 0.1707, 0.8847, 0.8662, 0.04731, 0.1802, 0.7861, 0.8252, 0.04751]): _vg.add([_i], _w, 'REPLACE')
_vg = ob_cube.vertex_groups.new(name='heel.02.R')
for _i, _w in zip([288, 289, 290, 291, 293, 294, 295, 316, 317, 318, 319, 320, 321, 322, 323, 324, 325, 326, 327, 328, 329, 330, 341, 342, 347, 348], [0.01641, 0.05795, 0.08705, 0.07616, 0.001392, 0.05741, 0.2971, 0.1862, 0.1609, 0.0196, 0.06754, 0.5454, 0.8576, 0.771, 0.101, 0.1048, 0.8628, 0.942, 0.786, 0.2002, 0.1556, 0.9062, 0.02093, 0.03353, 0.01982, 0.03104]): _vg.add([_i], _w, 'REPLACE')
_m = ob_cube.modifiers.new('Armação', 'ARMATURE')
_m.object = ob_metarig
ob_camera.location = (7.481, -6.508, 5.344)
ob_camera.rotation_euler = (1.109, 0.01082, 0.8149)
ob_camera.lock_rotations_4d = False
ob_camera.empty_display_type = 'ARROWS'
ob_camera.color = (0.0, 0.0, 0.0, 0.0)
ob_camera.display_type = 'WIRE'
ob_camera.lineart.crease_threshold = 0.0
ob_lamp_008.location = (5.571, 1.941, 6.009)
ob_lamp_008.rotation_euler = (0.6503, 0.05522, 1.866)
ob_lamp_008.lock_rotations_4d = False
ob_lamp_008.empty_display_type = 'ARROWS'
ob_lamp_008.color = (0.0, 0.0, 0.0, 0.0)
ob_lamp_008.lineart.crease_threshold = 0.0
ob_lamp_007.location = (3.887, -6.241, -0.4943)
ob_lamp_007.rotation_euler = (0.6503, 0.05522, 1.866)
ob_lamp_007.lock_rotations_4d = False
ob_lamp_007.empty_display_type = 'ARROWS'
ob_lamp_007.color = (0.0, 0.0, 0.0, 0.0)
ob_lamp_007.lineart.crease_threshold = 0.0
ob_lamp_006.location = (3.887, 3.888, 1.425)
ob_lamp_006.rotation_euler = (0.6503, 0.05522, 1.866)
ob_lamp_006.lock_rotations_4d = False
ob_lamp_006.empty_display_type = 'ARROWS'
ob_lamp_006.color = (0.0, 0.0, 0.0, 0.0)
ob_lamp_006.lineart.crease_threshold = 0.0
ob_lamp_005.location = (-4.408, 3.888, 1.425)
ob_lamp_005.rotation_euler = (0.6503, 0.05522, 1.866)
ob_lamp_005.lock_rotations_4d = False
ob_lamp_005.empty_display_type = 'ARROWS'
ob_lamp_005.color = (0.0, 0.0, 0.0, 0.0)
ob_lamp_005.lineart.crease_threshold = 0.0
ob_lamp_004.location = (-4.408, -6.241, -0.4943)
ob_lamp_004.rotation_euler = (0.6503, 0.05522, 1.866)
ob_lamp_004.lock_rotations_4d = False
ob_lamp_004.empty_display_type = 'ARROWS'
ob_lamp_004.color = (0.0, 0.0, 0.0, 0.0)
ob_lamp_004.lineart.crease_threshold = 0.0
ob_lamp_003.location = (-4.408, -6.241, 3.985)
ob_lamp_003.rotation_euler = (0.6503, 0.05522, 1.866)
ob_lamp_003.lock_rotations_4d = False
ob_lamp_003.empty_display_type = 'ARROWS'
ob_lamp_003.color = (0.0, 0.0, 0.0, 0.0)
ob_lamp_003.lineart.crease_threshold = 0.0
ob_lamp_002.location = (-1.555, 1.113, 5.904)
ob_lamp_002.rotation_euler = (0.6503, 0.05522, 1.866)
ob_lamp_002.lock_rotations_4d = False
ob_lamp_002.empty_display_type = 'ARROWS'
ob_lamp_002.color = (0.0, 0.0, 0.0, 0.0)
ob_lamp_002.lineart.crease_threshold = 0.0
ob_lamp_001.location = (1.623, 1.071, 5.904)
ob_lamp_001.rotation_euler = (0.6503, 0.05522, 1.866)
ob_lamp_001.lock_rotations_4d = False
ob_lamp_001.empty_display_type = 'ARROWS'
ob_lamp_001.color = (0.0, 0.0, 0.0, 0.0)
ob_lamp_001.lineart.crease_threshold = 0.0
ob_lamp.location = (2.893, -6.241, 3.985)
ob_lamp.rotation_euler = (0.6503, 0.05522, 1.866)
ob_lamp.lock_rotations_4d = False
ob_lamp.empty_display_type = 'ARROWS'
ob_lamp.color = (0.0, 0.0, 0.0, 0.0)
ob_lamp.lineart.crease_threshold = 0.0

# ---- collection membership
col_collection_1.objects.link(ob_metarig)
col_collection_1.objects.link(ob_cube)
col_collection_1.objects.link(ob_camera)
col_collection_2.objects.link(ob_lamp_008)
col_collection_2.objects.link(ob_lamp_007)
col_collection_2.objects.link(ob_lamp_006)
col_collection_2.objects.link(ob_lamp_005)
col_collection_2.objects.link(ob_lamp_004)
col_collection_2.objects.link(ob_lamp_003)
col_collection_2.objects.link(ob_lamp_002)
col_collection_2.objects.link(ob_lamp_001)
col_collection_2.objects.link(ob_lamp)

# ---- scene / render settings (as saved in the file)
scene.camera = ob_camera
scene.frame_start = 1; scene.frame_end = 250; scene.frame_set(1)
scene.render.engine = 'BLENDER_EEVEE_NEXT'
scene.render.resolution_percentage = 50
scene.render.dither_intensity = 0.0
scene.cycles.use_denoising = False
scene.cycles.samples = 10
scene.cycles.sampling_pattern = 'TABULATED_SOBOL'
scene.cycles.light_sampling_threshold = 0.0
scene.cycles.use_adaptive_sampling = False
scene.cycles.use_light_tree = False
scene.cycles.blur_glossy = 0.0
scene.cycles.pixel_filter_type = 'GAUSSIAN'
scene.cycles.sample_clamp_indirect = 0.0
scene.view_settings.view_transform = 'Standard'
bpy.context.view_layer.update()
